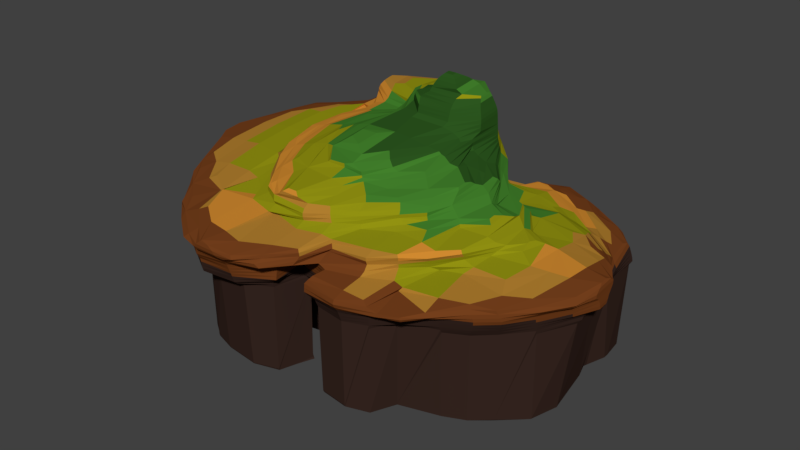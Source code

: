 # Source: island01-sands.blend  (saved by Blender 2.79.0; exported with 4.5.12 LTS)
import bpy
from mathutils import Matrix  # noqa: F401  (used for matrix-valued properties, if any)

bpy.ops.wm.read_factory_settings(use_empty=True)
scene = bpy.context.scene
scene.name = 'Scene'

# ---- collections
col_collection_1 = bpy.data.collections.new('Collection 1'); scene.collection.children.link(col_collection_1)

# ---- materials (node trees are filled in below, after node groups)
mat_material = bpy.data.materials.new('Material')
mat_material.alpha_threshold = 0.0
mat_material.use_transparent_shadow = False
mat_material.diffuse_color = (0.1733, 0.04941, 0.01159, 1.0)
mat_material.roughness = 0.5
mat_material.specular_intensity = 0.0
mat_material_008 = bpy.data.materials.new('Material.008')
mat_material_008.alpha_threshold = 0.0
mat_material_008.use_transparent_shadow = False
mat_material_008.diffuse_color = (0.4292, 0.2072, 0.02808, 1.0)
mat_material_008.roughness = 0.5
mat_material_008.specular_intensity = 0.0
mat_material_000 = bpy.data.materials.new('Material.000')
mat_material_000.alpha_threshold = 0.0
mat_material_000.use_transparent_shadow = False
mat_material_000.diffuse_color = (0.6267, 0.2519, 0.02941, 1.0)
mat_material_000.roughness = 0.5
mat_material_000.specular_intensity = 0.0
mat_material_013 = bpy.data.materials.new('Material.013')
mat_material_013.alpha_threshold = 0.0
mat_material_013.use_transparent_shadow = False
mat_material_013.diffuse_color = (0.0541, 0.214, 0.02455, 1.0)
mat_material_013.roughness = 0.5
mat_material_013.specular_intensity = 0.0
mat_material_012 = bpy.data.materials.new('Material.012')
mat_material_012.alpha_threshold = 0.0
mat_material_012.use_transparent_shadow = False
mat_material_012.diffuse_color = (0.281, 0.2804, 0.005805, 1.0)
mat_material_012.roughness = 0.5
mat_material_012.specular_intensity = 0.0
mat_material_007 = bpy.data.materials.new('Material.007')
mat_material_007.alpha_threshold = 0.0
mat_material_007.use_transparent_shadow = False
mat_material_007.diffuse_color = (0.02519, 0.09306, 0.0137, 1.0)
mat_material_007.roughness = 0.5
mat_material_007.specular_intensity = 0.01181
mat_material_001 = bpy.data.materials.new('Material.001')
mat_material_001.alpha_threshold = 0.0
mat_material_001.use_transparent_shadow = False
mat_material_001.diffuse_color = (0.03968, 0.02064, 0.01568, 1.0)
mat_material_001.roughness = 0.5
mat_material_001.specular_intensity = 0.0

# ---- material node trees

# ---- world
world_world = bpy.data.worlds.new('World'); scene.world = world_world
world_world.color = (0.05088, 0.05088, 0.05088)
world_world.use_sun_shadow = False
world_world.sun_shadow_jitter_overblur = 0.0
world_world.cycles.sampling_method = 'MANUAL'

# ---- meshes
me_sphere_008 = bpy.data.meshes.new('Sphere.008')
me_sphere_008.from_pydata([(-2.071, -0.2958, -25.53), (-1.464, -0.3648, -25.53), (-3.343, -1.532, -6.38), (-3.358, -1.542, -5.651), (-3.388, -0.9328, -24.79), (-3.422, -0.7982, -7.109), (-3.39, -0.3444, -7.873), (-3.361, -0.3313, -7.109), (-3.874, -0.6429, -6.263), (-3.902, -0.6336, -5.681), (-3.876, -0.4719, -6.102), (-3.894, -0.3203, -5.614), (-3.476, -0.7725, -6.368), (-3.484, -0.772, -5.706), (-3.498, -0.3507, -6.321), (-3.506, -0.3914, -5.696), (-3.378, -1.549, -4.921), (-3.397, -1.556, -4.192), (-3.411, -1.573, -3.463), (-3.415, -1.595, -2.734), (-3.948, -0.6517, -4.921), (-3.96, -0.6562, -4.192), (-3.932, -0.3187, -4.921), (-3.968, -0.2726, -4.265), (-3.55, -0.8704, -4.921), (-3.643, -0.9324, -4.265), (-3.965, -0.6606, -3.463), (-3.971, -0.665, -2.734), (-4.02, -0.2139, -3.463), (-4.052, -0.2139, -2.734), (-3.776, -1.025, -3.463), (-3.78, -1.03, -2.734), (-2.503, -2.262, -22.61), (-2.854, -2.049, -23.34), (-2.868, -1.907, -5.651), (-2.045, -2.385, -22.61), (-3.123, -0.7389, -24.85), (-3.103, -0.5932, -7.109), (-2.919, -0.4029, -7.873), (-2.872, -0.4027, -7.109), (-1.886, -0.9183, -7.109), (-2.124, -0.18, -7.839), (-2.128, -0.1798, -7.109), (-3.111, -0.586, -6.38), (-3.123, -0.5811, -5.887), (-2.877, -0.4026, -6.38), (-2.786, -0.2643, -5.63), (-1.857, -0.919, -6.38), (-1.867, -0.9197, -5.651), (-2.116, -0.1796, -6.38), (-2.159, -0.1427, -5.635), (-1.315, -2.457, -22.61), (-1.404, -1.497, -6.38), (-1.41, -1.494, -5.651), (-0.7958, -2.334, -22.61), (-0.5869, -1.764, -23.34), (-0.5481, -1.613, -5.646), (-1.364, -0.9789, -7.109), (-1.439, -0.2575, -7.839), (-1.363, -0.1779, -7.088), (-0.5549, -0.9102, -7.132), (-0.4124, -0.2829, -7.753), (-0.5704, -0.1505, -7.113), (-1.319, -0.9207, -6.391), (-1.325, -0.9478, -5.651), (-1.266, -0.2656, -6.391), (-1.217, -0.2289, -5.651), (-0.6099, -0.8577, -6.451), (-0.5216, -1.046, -5.645), (-0.6368, -0.396, -6.472), (-0.5862, -0.2532, -5.651), (-2.535, -2.118, -4.921), (-2.626, -2.191, -4.192), (-2.899, -1.913, -4.921), (-2.991, -1.921, -4.192), (-2.045, -2.309, -4.921), (-2.045, -2.484, -4.192), (-2.7, -2.271, -3.463), (-2.714, -2.284, -2.734), (-3.065, -1.938, -3.463), (-3.078, -1.96, -2.734), (-2.045, -2.605, -3.463), (-2.045, -2.619, -2.734), (-2.706, -0.1592, -4.921), (-2.715, -0.1584, -4.192), (-1.881, -0.9204, -4.921), (-1.892, -0.9211, -4.192), (-2.117, -0.1895, -4.921), (-2.105, -0.2097, -4.192), (-2.719, -0.1574, -3.463), (-2.722, -0.1564, -2.734), (-1.897, -0.9218, -3.463), (-1.902, -0.9235, -2.734), (-2.119, -0.2297, -3.463), (-2.132, -0.2498, -2.734), (-1.315, -2.383, -4.921), (-1.315, -2.496, -4.192), (-1.414, -1.49, -4.921), (-1.416, -1.485, -4.192), (-0.7865, -2.192, -4.921), (-0.7773, -2.203, -4.192), (-0.5919, -1.698, -4.921), (-0.5901, -1.696, -4.192), (-1.315, -2.547, -3.463), (-1.315, -2.559, -2.734), (-1.419, -1.48, -3.463), (-1.422, -1.475, -2.734), (-0.768, -2.213, -3.463), (-0.6513, -2.256, -2.661), (-0.5886, -1.695, -3.463), (-0.5871, -1.692, -2.734), (-1.349, -0.9547, -4.921), (-1.359, -0.9636, -4.192), (-1.251, -0.2327, -4.921), (-1.273, -0.2636, -4.192), (-0.5818, -1.012, -4.921), (-0.5855, -1.025, -4.192), (-0.5862, -0.2947, -4.921), (-0.5862, -0.3693, -4.192), (-1.328, -0.9289, -3.436), (-1.406, -0.9823, -2.734), (-1.3, -0.3183, -3.479), (-1.47, -0.2961, -2.734), (-0.6073, -0.9232, -3.388), (-0.5193, -0.933, -2.821), (-0.5428, -0.5089, -3.415), (-0.2707, -0.5771, -3.087), (-3.414, -1.616, -2.004), (-3.414, -1.635, -1.275), (-3.139, -2.038, 0.5346), (-3.413, -1.65, -0.5457), (-3.358, -1.74, 0.2484), (-3.979, -0.6707, -2.004), (-3.994, -0.6778, -1.275), (-4.088, -0.2139, -2.004), (-4.129, -0.2139, -1.275), (-3.779, -1.035, -2.004), (-3.778, -1.042, -1.275), (-4.011, -0.6849, -0.5457), (-4.028, -0.6923, 0.1836), (-4.173, -0.2139, -0.5457), (-4.215, -0.2139, 0.1836), (-3.778, -1.05, -0.5457), (-3.777, -1.057, 0.1836), (-3.146, -2.044, 0.9128), (-3.16, -2.055, 1.642), (-3.42, -1.673, 0.9128), (-3.433, -1.673, 1.642), (-3.168, -2.061, 2.371), (-3.172, -2.066, 3.101), (-3.441, -1.673, 2.371), (-3.477, -1.673, 3.101), (-4.046, -0.7, 0.9128), (-4.063, -0.7077, 1.642), (-4.256, -0.2139, 0.9128), (-4.298, -0.2139, 1.642), (-3.777, -1.065, 0.9128), (-3.776, -1.072, 1.642), (-4.093, -0.8049, 2.371), (-4.116, -0.9091, 3.101), (-4.356, -0.2139, 2.371), (-4.415, -0.2139, 3.101), (-3.776, -1.17, 2.371), (-3.808, -1.274, 3.101), (-1.856, -2.777, 3.227), (-1.317, -2.777, 3.379), (-2.727, -2.283, -2.004), (-2.741, -2.282, -1.275), (-3.092, -1.981, -2.004), (-3.105, -1.999, -1.275), (-2.045, -2.62, -2.004), (-2.045, -2.62, -1.275), (-2.754, -2.282, -0.5457), (-2.842, -2.239, 0.2484), (-3.119, -2.015, -0.5457), (-3.13, -2.027, 0.04845), (-2.045, -2.622, -0.5457), (-2.041, -2.657, 0.2565), (-2.725, -0.1554, -2.004), (-2.682, -0.1016, -1.259), (-1.909, -0.9265, -2.004), (-1.92, -0.93, -1.275), (-2.147, -0.2474, -2.004), (-2.161, -0.2225, -1.307), (-1.935, -0.9335, -0.5457), (-1.949, -0.937, 0.1836), (-1.991, -0.1831, -0.4576), (-1.998, -0.2074, 0.1369), (-1.315, -2.572, -2.004), (-1.315, -2.587, -1.275), (-1.373, -1.471, -2.077), (-1.3, -1.466, -1.275), (-0.5735, -2.275, -2.004), (-0.5673, -2.266, -1.275), (-0.5856, -1.689, -2.004), (-0.5598, -1.685, -1.275), (-1.315, -2.602, -0.5457), (-1.315, -2.617, 0.1836), (-1.304, -1.467, -0.5457), (-1.237, -1.437, 0.1485), (-0.5611, -2.257, -0.5457), (-0.5549, -2.248, 0.1836), (-0.5304, -1.682, -0.5457), (-0.569, -1.658, 0.1641), (-1.416, -1.024, -2.004), (-1.42, -1.066, -1.275), (-1.498, -0.2907, -2.004), (-1.525, -0.2553, -1.275), (-0.5981, -1.106, -2.004), (-0.5699, -1.161, -1.275), (-1.419, -1.089, -0.5457), (-1.353, -1.092, 0.1641), (-1.559, -0.2007, -0.5498), (-1.46, -0.231, 0.2429), (-0.5368, -1.192, -0.5457), (-0.5909, -1.183, 0.1585), (-2.774, -2.307, 0.9128), (-2.774, -2.329, 1.642), (-2.03, -2.683, 0.9128), (-2.014, -2.69, 1.642), (-1.682, -1.309, 1.827), (-2.774, -2.345, 2.371), (-2.774, -2.361, 3.101), (-1.997, -2.698, 2.371), (-2.04, -2.713, 3.064), (-1.685, -1.311, 2.371), (-1.689, -1.317, 3.101), (-1.959, -0.9406, 0.9128), (-1.906, -1.016, 1.607), (-2.109, -0.4029, 0.9128), (-2.111, -0.4183, 1.642), (-1.872, -0.823, 2.469), (-1.875, -0.8309, 3.101), (-2.112, -0.4324, 2.348), (-1.315, -2.632, 0.9128), (-1.315, -2.666, 1.642), (-1.312, -1.47, 0.9128), (-1.388, -1.438, 1.607), (-0.5332, -2.239, 0.9128), (-0.4896, -2.304, 1.626), (-0.5004, -1.724, 0.9128), (-0.4977, -1.697, 1.576), (-1.315, -2.709, 2.371), (-1.195, -2.752, 3.164), (-1.315, -1.473, 2.371), (-1.315, -1.479, 3.101), (-0.5862, -2.555, 2.371), (-0.6591, -2.574, 3.149), (-0.5128, -1.426, 2.417), (-0.5067, -1.453, 3.101), (-1.348, -0.9641, 0.9039), (-1.412, -0.972, 1.513), (-1.275, -0.344, 0.8179), (-1.576, -0.5526, 1.642), (-0.5918, -0.9675, 0.9483), (-0.4961, -0.9739, 1.582), (-0.7801, -0.2139, 1.02), (-0.4154, -0.2139, 1.435), (-1.376, -0.7362, 2.416), (-1.315, -0.8476, 3.101), (-1.659, -0.5679, 2.203), (-0.4712, -1.172, 2.359), (-0.5067, -1.197, 3.101), (-4.627, -0.006397, 4.12), (-4.627, -0.006397, 4.379), (-3.873, -1.315, 4.171), (-3.873, -1.315, 4.341), (-3.181, -2.075, 3.83), (-3.172, -2.066, 4.373), (-3.6, -1.604, 3.889), (-3.476, -1.614, 4.6), (-3.267, -1.41, 5.289), (-3.154, -1.326, 5.67), (-4.065, -1.007, 3.889), (-4.05, -0.9726, 4.574), (-4.481, -0.2353, 3.858), (-4.456, -0.2353, 4.597), (-3.85, -1.292, 3.684), (-3.78, -1.235, 4.827), (-4.01, -0.7491, 5.072), (-4.12, -0.2139, 5.109), (-3.64, -0.9726, 5.305), (-3.284, -0.9432, 5.829), (-3.73, -0.2139, 5.474), (-3.366, -0.2139, 5.982), (-1.9, -2.795, 3.83), (-1.807, -2.796, 4.559), (-1.715, -2.779, 5.289), (-1.683, -2.767, 5.663), (-1.365, -2.795, 3.83), (-1.397, -2.796, 4.559), (-1.521, -2.779, 5.289), (-1.667, -2.767, 5.663), (-2.774, -2.384, 3.83), (-2.809, -2.26, 4.593), (-3.075, -1.912, 4.859), (-2.265, -2.711, 3.83), (-2.172, -2.659, 4.559), (-1.693, -1.323, 3.83), (-1.697, -1.323, 4.559), (-2.558, -2.154, 5.289), (-2.428, -2.062, 5.68), (-2.705, -1.59, 5.444), (-2.664, -1.578, 5.675), (-2.08, -2.519, 5.289), (-1.974, -2.344, 5.727), (-1.901, -1.333, 5.388), (-1.904, -1.543, 5.91), (-1.879, -0.8835, 3.83), (-1.883, -0.9754, 4.559), (-2.441, -1.005, 5.61), (-2.717, -0.9553, 5.962), (-2.528, -0.2804, 5.376), (-2.749, -0.2831, 6.091), (-2.062, -1.044, 5.344), (-2.144, -1.018, 6.018), (-2.349, -0.5124, 5.321), (-2.349, -0.5347, 6.018), (-1.0, -2.743, 3.83), (-1.032, -2.723, 4.559), (-1.315, -1.484, 3.83), (-1.265, -1.426, 4.601), (-0.5862, -2.466, 3.83), (-0.5862, -2.448, 4.559), (-0.5194, -1.436, 3.841), (-0.6711, -1.48, 4.479), (-1.141, -2.458, 5.329), (-1.52, -2.402, 5.725), (-1.293, -1.58, 5.311), (-1.337, -1.679, 5.94), (-0.5862, -2.242, 5.169), (-0.5862, -1.744, 5.331), (-0.5862, -1.575, 6.018), (-1.315, -0.9861, 3.83), (-1.328, -1.193, 4.536), (-0.569, -1.258, 3.782), (-0.8775, -1.294, 4.278), (-1.579, -1.265, 5.039), (-1.714, -1.337, 6.747), (-1.719, -1.352, 7.476), (-1.707, -1.342, 8.054), (-2.63, -0.3159, 6.747), (-2.555, -0.3217, 7.385), (-2.169, -0.9248, 6.747), (-2.183, -0.8408, 7.385), (-2.379, -0.5492, 6.747), (-2.398, -0.562, 7.439), (-2.563, -0.1576, 8.206), (-2.487, -0.02946, 8.739), (-1.951, -1.01, 8.261), (-1.901, -0.8595, 8.935), (-2.363, -0.5223, 8.206), (-2.269, -0.2491, 8.963), (-1.315, -1.534, 6.747), (-1.315, -1.558, 7.476), (-0.5862, -1.588, 6.747), (-0.5862, -1.579, 7.476), (-1.384, -1.487, 8.261), (-1.24, -1.498, 8.935), (-0.5862, -1.535, 8.206), (-0.5646, -1.466, 8.912), (-1.673, -1.298, 8.54), (-1.605, -1.224, 8.935), (-0.3072, -1.09, 9.139), (-1.795, -0.7208, 9.664), (-1.732, -0.6267, 10.06), (-2.055, -0.2139, 9.664), (-1.821, -0.1978, 10.34), (-1.709, 0.02328, 11.11), (-1.149, -1.487, 9.664), (-1.065, -1.424, 10.17), (-0.778, -1.487, 9.664), (-0.8778, -1.424, 10.17), (-1.458, -0.9841, 9.737), (-1.28, -0.816, 10.31), (-1.441, -0.4672, 10.42), (-0.3767, -0.8856, 9.726), (-0.6274, -0.8821, 10.41), (-0.2244, -0.5766, 10.01), (-0.2366, -0.571, 10.39), (-1.012, -0.5978, 11.12), (-0.9595, -0.5845, 11.6), (-1.476, -0.1773, 11.24), (-1.268, -0.2482, 11.79), (-0.6093, -0.5978, 11.12), (-0.6215, -0.583, 11.76), (-0.2447, -0.5676, 11.12), (-0.4882, -0.5122, 11.91), (-1.133, -0.1949, 12.58), (-1.012, -0.01598, 13.38), (-0.4839, -0.3081, 12.6), (-0.7145, -0.1618, 13.24), (-3.294, 0.8441, -26.76), (-3.656, 0.3626, -26.26), (-3.684, 0.5154, -8.568), (-3.378, 1.074, -9.297), (-3.388, 1.111, -8.568), (-2.163, 1.808, -28.38), (-1.962, 2.469, -29.18), (-2.094, 2.588, -11.41), (-1.315, 2.711, -29.18), (-1.315, 2.892, -11.49), (-0.5862, 2.488, -29.18), (-0.5862, 2.698, -11.49), (-2.786, 0.8356, -26.84), (-1.943, 0.9699, -26.98), (-2.621, 0.4044, -26.26), (-2.618, 0.5525, -8.568), (-2.793, 1.075, -9.297), (-2.792, 1.102, -8.568), (-1.929, 0.3239, -26.27), (-1.991, 0.5167, -8.568), (-1.982, 1.149, -9.297), (-2.022, 1.154, -8.568), (-2.421, 2.118, -10.7), (-2.45, 2.109, -10.03), (-2.421, 2.452, -10.7), (-2.45, 2.547, -10.03), (-2.238, 1.949, -10.84), (-2.184, 1.744, -10.03), (-2.163, 2.623, -10.84), (-2.045, 2.869, -10.03), (-2.472, 2.098, -9.297), (-2.48, 2.09, -8.568), (-2.472, 2.548, -9.297), (-2.48, 2.548, -8.568), (-2.268, 1.733, -9.297), (-2.351, 1.726, -8.568), (-2.045, 2.877, -9.297), (-2.045, 2.885, -8.568), (-1.263, 0.906, -26.99), (-0.7258, 0.9224, -26.99), (-1.317, 0.3659, -26.34), (-1.462, 0.614, -8.568), (-1.247, 1.063, -9.297), (-1.236, 1.066, -8.568), (-0.557, 0.4742, -26.29), (-0.3674, 0.613, -8.603), (-0.7234, 1.077, -9.297), (-0.7198, 1.08, -8.568), (-1.315, 2.913, -10.76), (-1.315, 2.931, -10.03), (-0.5862, 2.728, -10.76), (-0.5862, 2.752, -10.03), (-1.315, 2.949, -9.297), (-1.315, 2.967, -8.568), (-0.5862, 2.773, -9.297), (-0.5862, 2.791, -8.568), (-3.711, 0.5154, -7.839), (-3.738, 0.5154, -7.109), (-3.398, 1.147, -7.839), (-3.409, 1.182, -7.109), (-3.873, 0.1711, -5.394), (-3.766, 0.5154, -6.38), (-3.805, 0.4547, -5.643), (-3.419, 1.217, -6.38), (-3.405, 1.314, -5.683), (-3.196, 1.626, -5.462), (-3.884, 0.2158, -4.921), (-3.901, 0.2832, -4.192), (-3.804, 0.5804, -4.921), (-3.814, 0.6479, -4.192), (-3.533, 1.245, -4.921), (-3.56, 1.245, -4.192), (-3.923, 0.3543, -3.463), (-3.95, 0.4304, -2.734), (-3.824, 0.7189, -3.463), (-3.836, 0.7951, -2.734), (-3.588, 1.245, -3.463), (-3.617, 1.245, -2.734), (-3.233, 1.652, -4.921), (-3.25, 1.687, -4.192), (-3.267, 1.715, -3.463), (-3.284, 1.737, -2.734), (-2.615, 0.548, -7.839), (-2.612, 0.5437, -7.109), (-2.79, 1.129, -7.839), (-2.701, 1.269, -7.093), (-1.988, 0.5567, -7.839), (-2.029, 0.5158, -7.109), (-1.998, 1.127, -7.839), (-2.047, 1.162, -7.184), (-2.57, 0.6075, -6.347), (-2.565, 0.4025, -5.566), (-2.682, 1.244, -6.362), (-2.75, 1.259, -5.778), (-2.073, 0.5559, -6.362), (-2.078, 0.4715, -5.635), (-1.997, 0.9884, -6.356), (-1.926, 0.9933, -5.651), (-2.486, 2.089, -7.839), (-2.476, 1.93, -7.088), (-2.486, 2.547, -7.839), (-2.494, 2.547, -7.109), (-2.384, 1.724, -7.839), (-2.406, 1.726, -7.259), (-2.045, 2.892, -7.839), (-2.045, 2.899, -7.109), (-2.503, 1.908, -6.38), (-2.694, 1.874, -5.674), (-2.501, 2.548, -6.38), (-2.509, 2.556, -5.651), (-2.045, 2.906, -6.38), (-2.045, 2.916, -5.651), (-1.473, 0.654, -7.839), (-1.261, 0.591, -7.009), (-1.291, 1.042, -7.839), (-1.178, 1.043, -7.061), (-0.3061, 0.6106, -7.719), (-0.52, 0.563, -7.035), (-0.7116, 1.08, -7.839), (-0.7577, 1.038, -7.041), (-1.319, 0.622, -6.38), (-1.354, 0.6478, -5.651), (-1.383, 1.017, -6.453), (-1.647, 0.929, -5.651), (-0.5506, 0.7347, -6.38), (-0.5528, 0.7993, -5.651), (-1.315, 2.986, -7.839), (-1.315, 3.008, -7.109), (-0.5862, 2.807, -7.839), (-0.5862, 2.827, -7.109), (-1.315, 3.027, -6.38), (-1.381, 3.046, -5.578), (-0.5862, 2.849, -6.38), (-0.5862, 2.872, -5.651), (-2.629, 0.4441, -4.994), (-2.695, 0.5154, -4.192), (-2.604, 1.006, -4.921), (-2.601, 1.01, -4.192), (-1.962, 0.5589, -4.974), (-1.864, 0.6279, -4.192), (-1.925, 0.9845, -4.921), (-1.924, 0.9757, -4.192), (-2.688, 0.5154, -3.463), (-2.65, 0.5154, -2.734), (-2.588, 1.015, -3.463), (-2.545, 1.019, -2.734), (-1.933, 0.633, -3.554), (-2.258, 0.5154, -2.734), (-1.979, 0.9714, -3.554), (-2.305, 1.019, -2.734), (-2.729, 1.963, -4.921), (-2.817, 2.013, -4.265), (-2.524, 2.569, -4.921), (-2.554, 2.579, -4.192), (-2.045, 2.928, -4.921), (-2.045, 2.937, -4.192), (-2.955, 2.08, -3.463), (-2.991, 2.102, -2.734), (-2.59, 2.587, -3.463), (-2.627, 2.595, -2.734), (-2.045, 2.942, -3.463), (-2.045, 2.949, -2.734), (-1.368, 0.6753, -4.922), (-1.527, 0.6279, -4.192), (-1.419, 0.9009, -4.8), (-1.42, 0.9088, -4.192), (-0.5548, 0.8335, -4.922), (-0.3597, 0.838, -4.192), (-0.7214, 0.8801, -4.74), (-0.7243, 0.9098, -4.192), (-1.553, 0.633, -3.554), (-1.524, 0.5154, -2.734), (-1.428, 0.9351, -3.554), (-1.313, 0.9889, -2.734), (-0.3626, 0.8379, -3.463), (-0.3656, 0.8377, -2.734), (-0.7273, 0.9604, -3.463), (-0.7302, 0.9889, -2.734), (-1.422, 3.057, -4.921), (-1.416, 3.061, -4.265), (-0.5862, 2.895, -4.921), (-0.6528, 2.945, -4.207), (-1.637, 3.058, -3.463), (-1.623, 3.057, -2.734), (-0.5695, 2.926, -3.463), (-0.5657, 2.935, -2.734), (-1.284, 3.07, -4.12), (-0.9403, 3.07, -3.974), (-1.273, 3.072, -3.463), (-1.259, 3.074, -2.734), (-0.9341, 3.072, -3.463), (-0.9303, 3.074, -2.734), (-3.957, 0.5695, -1.953), (-4.023, 0.5154, -1.275), (-3.871, 0.8855, -1.676), (-3.887, 0.9159, -1.275), (-3.851, 0.8487, -2.162), (-3.696, 1.175, -1.953), (-3.682, 1.281, -1.275), (-4.077, 0.5154, -0.5457), (-4.188, 0.5154, 0.1836), (-3.916, 0.9711, -0.5457), (-4.002, 1.034, 0.1836), (-3.7, 1.336, -0.5457), (-3.717, 1.399, 0.1836), (-3.301, 1.759, -2.004), (-3.318, 1.781, -1.275), (-3.335, 1.806, -0.5457), (-3.352, 1.835, 0.1836), (-4.294, 0.5154, 0.9128), (-4.337, 0.5154, 1.642), (-4.084, 1.1, 0.9128), (-4.102, 1.142, 1.642), (-3.738, 1.465, 0.9128), (-3.762, 1.507, 1.642), (-4.383, 0.5154, 2.371), (-4.438, 0.5154, 3.101), (-4.071, 1.281, 2.441), (-4.177, 1.245, 3.101), (-3.806, 1.549, 2.245), (-3.373, 1.866, 0.9128), (-3.398, 1.896, 1.642), (-3.869, 1.611, 2.731), (-3.906, 1.656, 3.101), (-3.539, 1.864, 2.441), (-3.503, 1.985, 3.101), (-2.625, 0.5154, -2.004), (-2.559, 0.5154, -1.251), (-2.517, 1.024, -2.004), (-2.5, 0.9988, -1.269), (-2.378, 0.5154, -2.004), (-2.401, 0.5154, -1.422), (-2.403, 1.024, -2.004), (-2.408, 1.028, -1.358), (-1.683, 0.1632, -0.1893), (-1.683, 0.1632, -0.06248), (-3.028, 2.123, -2.004), (-3.064, 2.145, -1.275), (-2.663, 2.603, -2.004), (-2.699, 2.608, -1.275), (-2.045, 2.96, -2.004), (-2.045, 2.969, -1.275), (-3.078, 2.17, -0.5457), (-3.069, 2.2, 0.1836), (-2.713, 2.61, -0.5457), (-2.704, 2.614, 0.1836), (-1.98, 2.993, -0.5784), (-2.079, 2.979, 0.1836), (-1.547, 0.5154, -2.004), (-1.508, 0.5154, -1.275), (-1.311, 0.9938, -2.004), (-1.235, 0.9896, -1.275), (-0.3685, 0.8371, -2.004), (-0.3714, 0.8361, -1.275), (-0.7331, 0.9938, -2.004), (-0.736, 0.9896, -1.275), (-1.551, 0.4499, -0.4777), (-1.408, 0.4499, 0.1818), (-1.188, 0.9874, -0.5457), (-1.122, 0.9896, 0.1836), (-0.3742, 0.8349, -0.5457), (-0.375, 0.8338, 0.1836), (-0.7389, 0.9874, -0.5457), (-0.7396, 0.9896, 0.1836), (-1.63, 3.06, -2.004), (-1.659, 3.064, -1.275), (-0.5597, 2.944, -2.004), (-0.5537, 2.953, -1.275), (-1.675, 3.067, -0.8432), (-0.5477, 2.961, -0.5457), (-0.5424, 2.968, 0.1836), (-3.059, 2.23, 0.9128), (-3.049, 2.261, 1.642), (-2.694, 2.618, 0.9128), (-2.684, 2.622, 1.642), (-2.093, 2.982, 0.9128), (-2.088, 2.986, 1.642), (-3.061, 2.291, 2.371), (-3.05, 2.302, 3.101), (-2.696, 2.625, 2.371), (-2.685, 2.629, 3.101), (-2.077, 2.99, 2.371), (-2.066, 2.994, 3.101), (-1.025, 0.5154, 0.6511), (-1.003, 0.9547, 0.6369), (-0.5976, 0.6446, 0.9195), (-0.4386, 0.4915, 1.372), (-0.789, 0.936, 0.797), (-0.5396, 2.97, 0.9128), (-0.5388, 2.964, 1.642), (-0.5379, 2.953, 2.371), (-0.5371, 2.943, 3.101), (-1.693, 3.07, -0.357), (-1.714, 3.073, 0.1836), (-1.265, 3.076, -2.004), (-1.294, 3.078, -1.275), (-0.9243, 3.076, -2.004), (-0.9183, 3.078, -1.275), (-1.385, 3.078, -0.5784), (-1.315, 3.087, 0.1836), (-0.9124, 3.079, -0.5457), (-0.907, 3.081, 0.1836), (-1.728, 3.078, 0.9128), (-1.723, 3.082, 1.642), (-1.713, 3.083, 2.371), (-1.701, 3.078, 3.101), (-1.315, 3.093, 0.9128), (-1.315, 3.099, 1.642), (-0.9043, 3.082, 0.9128), (-0.9034, 3.084, 1.642), (-1.315, 3.101, 2.371), (-1.315, 3.097, 3.101), (-0.9026, 3.085, 2.371), (-0.9017, 3.087, 3.101), (-4.627, 0.3242, 4.12), (-4.627, 0.3242, 4.379), (-4.532, 0.5465, 3.858), (-4.465, 0.5465, 4.597), (-4.243, 1.245, 3.83), (-4.083, 1.28, 4.557), (-3.813, 1.547, 4.799), (-4.085, 0.5154, 5.088), (-3.963, 1.061, 5.045), (-3.743, 0.5154, 5.453), (-3.378, 0.5154, 5.941), (-3.68, 1.28, 5.288), (-3.309, 1.245, 5.792), (-3.937, 1.683, 3.83), (-3.911, 1.646, 4.313), (-3.503, 1.979, 3.83), (-3.543, 1.802, 4.557), (-3.304, 1.694, 5.289), (-3.171, 1.617, 5.675), (-2.855, 0.5154, 6.088), (-2.56, 1.312, 5.389), (-2.75, 1.274, 5.941), (-2.365, 1.544, 5.337), (-2.384, 1.569, 6.018), (-3.015, 2.27, 3.83), (-3.003, 2.187, 4.559), (-2.65, 2.633, 3.83), (-2.638, 2.637, 4.559), (-1.978, 3.007, 3.807), (-2.045, 2.98, 4.559), (-2.782, 1.894, 5.427), (-2.775, 1.879, 5.871), (-2.625, 2.641, 5.289), (-2.613, 2.645, 6.018), (-2.354, 1.658, 5.44), (-2.384, 1.711, 6.018), (-2.045, 2.964, 5.289), (-2.045, 2.945, 6.018), (-1.661, 3.06, 4.035), (-1.635, 3.047, 4.559), (-0.5348, 2.931, 3.83), (-0.5309, 2.919, 4.559), (-1.609, 3.027, 5.289), (-1.593, 3.004, 6.018), (-0.5269, 2.906, 5.289), (-0.523, 2.892, 6.018), (-2.744, 0.5154, 6.747), (-2.791, 0.5154, 7.476), (-2.584, 1.22, 6.747), (-2.607, 1.189, 7.476), (-2.388, 1.585, 6.747), (-2.357, 1.553, 7.476), (-2.692, 0.5154, 8.206), (-2.492, 0.5154, 8.746), (-2.539, 1.104, 8.206), (-2.442, 0.992, 8.636), (-2.347, 0.5154, 9.11), (-2.289, 1.468, 8.206), (-2.054, 1.343, 9.008), (-2.6, 2.082, 6.747), (-2.588, 2.088, 7.476), (-2.6, 2.547, 6.747), (-2.588, 2.443, 7.476), (-2.388, 1.717, 6.747), (-2.357, 1.723, 7.476), (-2.045, 2.824, 6.747), (-2.045, 2.704, 7.476), (-2.575, 2.095, 8.206), (-2.563, 2.104, 8.935), (-2.575, 2.436, 8.206), (-2.563, 2.429, 8.935), (-2.289, 1.731, 8.206), (-2.016, 1.713, 9.049), (-2.045, 2.685, 8.206), (-2.045, 2.661, 8.935), (-1.476, 1.606, 9.284), (-1.576, 2.98, 6.747), (-1.559, 2.964, 7.476), (-0.519, 2.879, 6.747), (-0.5276, 2.864, 7.476), (-1.476, 1.644, 9.284), (-1.342, 2.99, 8.319), (-1.316, 2.972, 8.935), (-0.2379, 2.295, 8.456), (-0.2617, 2.273, 8.935), (-0.5274, 2.725, 8.306), (-0.5454, 2.665, 8.862), (-1.69, 3.072, 3.549), (-1.377, 3.087, 3.807), (-1.27, 3.09, 4.559), (-0.8994, 3.089, 3.83), (-0.8955, 3.09, 4.559), (-1.245, 3.092, 5.289), (-1.228, 3.094, 6.018), (-0.8916, 3.092, 5.289), (-0.8876, 3.094, 6.018), (-1.211, 3.095, 6.747), (-1.194, 3.091, 7.476), (-0.8837, 3.095, 6.747), (-0.8923, 3.091, 7.476), (-1.173, 3.077, 8.193), (-0.9188, 3.08, 8.067), (-2.197, 0.5154, 9.664), (-1.875, 0.5301, 10.37), (-1.916, 1.282, 9.591), (-1.821, 1.067, 10.11), (-1.719, 0.2968, 10.99), (-2.548, 2.136, 9.664), (-2.5, 2.203, 10.39), (-2.548, 2.418, 9.664), (-2.5, 2.397, 10.39), (-2.002, 1.797, 9.591), (-2.045, 1.94, 10.39), (-2.045, 2.63, 9.664), (-2.045, 2.591, 10.39), (-2.443, 2.274, 10.91), (-2.443, 2.368, 10.91), (-2.106, 2.102, 11.14), (-1.847, 2.105, 11.72), (-2.106, 2.456, 11.14), (-1.903, 2.381, 11.55), (-1.62, 0.783, 10.59), (-1.373, 1.565, 9.664), (-1.397, 1.284, 10.37), (-1.583, 0.5301, 11.19), (-1.412, 0.5154, 11.85), (-1.191, 1.257, 11.2), (-1.102, 1.268, 11.85), (-1.373, 1.682, 9.664), (-1.372, 1.711, 10.39), (-1.305, 2.922, 9.591), (-1.315, 2.821, 10.39), (-0.2924, 2.272, 9.664), (-0.3219, 2.271, 10.39), (-0.657, 2.673, 9.664), (-0.6865, 2.626, 10.39), (-1.37, 1.726, 11.12), (-1.459, 1.94, 11.88), (-1.315, 2.697, 11.12), (-1.372, 2.533, 11.82), (-0.352, 2.27, 11.12), (-0.3832, 2.269, 11.85), (-0.7167, 2.572, 11.12), (-0.7479, 2.549, 11.85), (-1.149, 0.5143, 12.55), (-1.028, 0.2405, 13.31), (-1.028, 1.274, 12.5), (-0.9984, 1.479, 13.31), (-0.5198, 0.5143, 12.7), (-0.7186, 0.2704, 13.19), (-0.6591, 1.071, 12.6), (-0.5862, 1.147, 13.31), (-0.9949, 1.488, 14.04), (-0.9743, 1.5, 14.77), (-0.5862, 1.168, 14.04), (-0.5862, 1.191, 14.77), (-1.421, 1.949, 12.58), (-1.284, 2.001, 13.36), (-1.24, 2.537, 12.58), (-1.121, 2.449, 13.31), (-0.4208, 2.269, 12.58), (-0.5913, 2.268, 13.38), (-0.7854, 2.537, 12.58), (-0.866, 2.449, 13.31), (-1.105, 1.974, 13.9), (-0.9743, 1.639, 14.77), (-1.008, 2.358, 13.71), (-0.699, 2.177, 13.94), (-0.5862, 1.934, 14.77), (-0.9334, 2.358, 13.71), (-0.9531, 1.517, 15.34), (-0.695, 1.349, 15.51), (-0.6125, 1.362, 16.15), (-0.4946, 1.389, 16.96), (-0.4684, 1.422, 17.69), (-0.9539, 1.612, 15.16), (-0.6439, 1.847, 15.44), (-0.5279, 1.905, 16.23), (-0.4946, 1.901, 16.96), (-0.4684, 1.891, 17.69), (-0.4353, 1.446, 18.42), (-0.3915, 1.477, 19.15), (-0.3335, 1.519, 19.87), (-0.2734, 1.565, 20.37), (-0.4353, 1.879, 18.42), (-0.3915, 1.81, 19.15), (-0.3335, 1.719, 19.87), (-0.2734, 1.662, 20.37), (0.1192, -0.3696, -25.51), (0.2887, -2.314, -22.61), (-0.03601, -1.753, -23.34), (0.09728, -1.556, -5.595), (0.8724, -2.381, -22.61), (0.8126, -1.353, -5.632), (0.0736, -0.8374, -24.71), (0.06417, -0.8388, -7.089), (0.1111, -0.2246, -7.833), (0.122, -0.1033, -7.031), (0.6607, -1.03, -24.61), (0.714, -0.8568, -7.109), (0.5805, -0.2465, -7.76), (0.7427, -0.2153, -7.015), (0.1136, -0.8633, -6.404), (0.1581, -1.029, -5.637), (0.1941, -0.2544, -6.443), (0.2187, -0.1644, -5.576), (0.8081, -0.8291, -6.326), (0.8337, -0.9795, -5.64), (0.833, -0.304, -6.369), (0.7882, -0.1805, -5.576), (1.333, -2.103, -5.651), (1.535, -1.849, -23.34), (1.605, -1.754, -5.724), (2.331, -1.531, -6.38), (2.331, -1.556, -5.651), (1.334, -0.6461, -6.076), (1.438, -0.7736, -5.651), (1.441, -0.3624, -6.197), (1.614, -0.3168, -5.651), (0.2596, -2.171, -4.921), (0.2345, -2.18, -4.192), (0.1765, -1.667, -4.938), (0.08249, -1.807, -4.192), (0.8724, -2.242, -4.921), (0.8724, -2.258, -4.192), (0.7189, -1.391, -4.875), (0.2228, -2.189, -3.463), (0.1321, -2.235, -2.661), (0.07471, -1.815, -3.463), (0.07315, -1.837, -2.734), (0.8724, -2.274, -3.463), (0.8724, -2.289, -2.734), (0.2465, -0.9389, -4.938), (0.2472, -0.8224, -4.257), (0.2559, -0.2225, -4.921), (0.3101, -0.2691, -4.313), (0.8661, -1.004, -4.896), (0.88, -0.9316, -4.195), (0.7933, -0.2159, -4.921), (0.7563, -0.2345, -4.216), (0.159, -0.8289, -3.377), (0.03743, -0.8354, -2.85), (0.08923, -0.5075, -3.433), (-0.1898, -0.5771, -3.087), (0.927, -0.9042, -3.416), (0.9539, -0.9967, -2.734), (0.9223, -0.2823, -3.437), (0.9891, -0.2494, -2.734), (1.346, -2.109, -4.921), (1.358, -2.115, -4.192), (1.71, -1.855, -4.921), (1.723, -1.863, -4.192), (2.331, -1.576, -4.921), (2.331, -1.592, -4.192), (1.368, -2.122, -3.463), (1.377, -2.129, -2.734), (1.733, -1.871, -3.463), (1.741, -1.879, -2.734), (2.331, -1.606, -3.463), (2.331, -1.62, -2.734), (1.498, -0.8731, -4.921), (1.507, -0.8845, -4.192), (1.654, -0.3079, -4.921), (1.66, -0.2991, -4.192), (1.46, -0.8331, -3.4), (1.579, -0.1777, -3.342), (1.635, -0.1608, -2.771), (1.999, 0.1093, -3.281), (2.101, 0.07008, -2.8), (2.742, -1.499, -24.07), (2.767, -1.364, -6.38), (2.795, -1.381, -5.651), (3.107, -1.268, -24.07), (3.569, -0.8889, -24.8), (3.578, -0.751, -7.109), (3.93, -0.1694, -7.766), (3.986, -0.1305, -7.109), (3.131, -1.129, -6.38), (3.16, -1.142, -5.651), (3.586, -0.7642, -6.38), (3.595, -0.7773, -5.651), (4.005, -0.1119, -6.38), (4.021, -0.1406, -5.705), (4.186, 0.07841, -5.55), (2.824, -1.394, -4.921), (2.85, -1.401, -4.192), (2.873, -1.408, -3.463), (2.889, -1.414, -2.734), (3.189, -1.155, -4.921), (3.215, -1.168, -4.192), (3.603, -0.7905, -4.921), (3.611, -0.8036, -4.192), (3.968, -0.3484, -4.921), (3.975, -0.3589, -4.192), (3.238, -1.181, -3.463), (3.254, -1.191, -2.734), (3.618, -0.8168, -3.463), (3.626, -0.8265, -2.734), (3.983, -0.3694, -3.463), (3.991, -0.3857, -2.734), (4.222, 0.01624, -4.921), (4.226, 0.005724, -4.192), (4.225, -0.004789, -3.463), (4.223, -0.02108, -2.734), (0.07158, -2.256, -2.004), (0.07002, -2.243, -1.275), (0.07158, -1.854, -2.004), (0.07002, -1.854, -1.275), (0.8724, -2.313, -2.004), (0.8724, -2.353, -1.275), (0.05466, -2.218, -0.5457), (0.1108, -2.179, 0.1836), (0.05466, -1.855, -0.5457), (0.1108, -1.884, 0.1836), (0.8724, -2.367, -0.5457), (0.8724, -2.337, 0.1836), (0.1431, -0.9737, -2.004), (0.1431, -0.9835, -1.275), (0.9669, -1.008, -2.004), (0.9404, -0.977, -1.377), (1.022, -0.2509, -2.004), (1.055, -0.2524, -1.275), (0.1431, -0.9921, -0.5457), (0.1431, -1.003, 0.1836), (0.7296, -0.7389, -0.5457), (0.7364, -0.7424, 0.1836), (1.088, -0.2539, -0.5457), (1.121, -0.2554, 0.1836), (1.586, -2.13, -1.993), (1.602, -2.201, -1.275), (1.819, -1.934, -2.229), (1.991, -2.05, -1.742), (2.0, -2.061, -1.275), (2.273, -1.774, -1.993), (2.365, -1.792, -1.275), (1.641, -2.179, -0.5717), (1.443, -2.202, 0.1836), (1.536, -1.613, -0.4601), (1.588, -1.571, 0.2066), (1.986, -2.056, -0.8322), (2.27, -1.791, -0.5717), (2.258, -1.483, 0.153), (1.6, -0.2479, -2.004), (1.613, -0.2527, -1.275), (2.237, -0.04403, -2.004), (2.233, -0.05137, -1.275), (1.761, -0.8114, -0.5633), (1.779, -0.9369, 0.1169), (1.697, -0.2488, -0.5238), (1.637, -0.2623, 0.09931), (1.992, -0.6214, -0.4853), (2.186, -0.8362, 0.217), (2.131, -0.1773, -0.4623), (2.158, -0.2857, 0.1394), (0.1662, -2.123, 0.821), (-0.2035, -2.15, 1.801), (0.2231, -1.917, 0.8971), (0.08463, -1.921, 1.696), (0.8874, -2.149, 0.905), (0.8831, -1.784, 1.011), (0.8874, -1.691, 1.569), (-0.1658, -2.225, 2.371), (-0.119, -2.173, 3.101), (0.05674, -1.671, 2.463), (0.132, -1.649, 3.101), (0.8724, -1.613, 2.371), (0.8724, -1.626, 3.101), (0.1431, -1.017, 0.9128), (0.05935, -0.8808, 1.684), (-0.04813, -0.2139, 1.799), (0.7431, -0.7452, 0.9128), (0.7499, -0.7479, 1.642), (1.151, -0.1987, 0.9016), (1.147, -0.2584, 1.592), (0.1112, -0.9948, 2.406), (0.2607, -1.002, 3.013), (0.351, -0.1894, 2.376), (0.5015, -0.4161, 2.745), (0.7567, -0.7507, 2.371), (0.7121, -0.7185, 3.033), (0.8959, -0.2358, 2.479), (0.9418, -0.2804, 2.933), (1.324, -2.147, 0.6882), (1.41, -1.565, 0.8166), (1.305, -1.357, 1.642), (1.31, -1.358, 2.371), (1.319, -1.363, 3.101), (1.657, -1.03, 0.9128), (1.67, -1.037, 1.642), (1.487, -0.1236, 0.9016), (1.408, -0.09733, 1.592), (2.277, -0.6833, 0.9001), (2.071, -0.6721, 1.642), (2.329, -0.3268, 0.9945), (2.382, -0.2405, 1.59), (1.675, -1.055, 2.371), (1.683, -1.09, 3.101), (1.313, -0.1006, 2.371), (1.331, -0.05321, 3.045), (2.085, -0.6908, 2.371), (2.08, -0.7258, 3.101), (2.46, -0.1071, 2.268), (2.329, -0.2139, 3.101), (2.877, -1.421, -2.004), (2.844, -1.428, -1.275), (2.812, -1.393, -0.5457), (2.763, -1.339, -0.05798), (3.242, -1.198, -2.004), (3.209, -1.207, -1.275), (3.681, -0.8333, -2.004), (3.743, -0.8428, -1.275), (4.045, -0.4567, -2.004), (4.108, -0.4538, -1.275), (3.177, -1.215, -0.5457), (3.08, -0.9598, 0.2129), (3.367, -0.1503, 0.4983), (3.657, -0.8503, -0.5457), (3.515, -0.7609, -0.00246), (4.022, -0.3515, -0.5457), (3.714, -0.09231, 0.2401), (4.222, -0.09209, -2.004), (4.223, -0.08919, -1.275), (4.214, 0.01319, -0.5457), (4.187, 0.08535, -0.08759), (2.912, -0.6726, 0.7658), (3.039, -0.2168, 0.9001), (2.745, -0.04635, 1.642), (2.706, 0.1212, 2.042), (-0.09286, -2.125, 3.83), (-0.09622, -2.127, 4.559), (0.08733, -1.609, 3.838), (0.06733, -1.597, 4.547), (0.8724, -1.625, 3.83), (0.8724, -1.462, 4.456), (-0.1395, -2.096, 5.063), (-0.1013, -1.636, 5.236), (-0.111, -1.403, 6.018), (0.156, -1.166, 3.782), (0.2862, -1.159, 4.613), (0.8653, -0.9392, 4.656), (0.2619, -1.12, 5.289), (0.2536, -1.119, 6.018), (0.9252, -0.7551, 5.238), (0.7729, -0.7546, 6.018), (1.155, -0.5083, 5.301), (1.138, -0.4978, 6.018), (1.329, -1.374, 3.83), (1.299, -1.356, 4.332), (1.713, -0.9371, 3.831), (1.43, -0.9404, 4.569), (1.632, -0.2712, 3.935), (1.622, -0.2561, 4.559), (2.032, -0.6899, 3.588), (2.188, -0.2319, 3.831), (2.084, -0.03134, 4.559), (1.312, -0.6955, 5.065), (1.546, -0.2042, 5.165), (1.402, -0.1332, 6.018), (1.98, 0.05939, 4.94), (-0.1379, -1.392, 6.747), (-0.163, -1.373, 7.476), (-0.1867, -1.337, 8.206), (-0.2098, -1.317, 8.653), (0.2267, -1.12, 6.747), (0.2016, -1.082, 7.476), (0.7771, -0.7551, 6.747), (0.7642, -0.7176, 7.476), (1.142, -0.4934, 6.747), (1.129, -0.388, 7.476), (0.1916, -0.9157, 8.279), (0.07983, -0.8013, 8.825), (0.2971, -0.5058, 8.954), (0.6894, -0.6353, 8.206), (0.5883, -0.5867, 8.596), (1.054, -0.2615, 8.206), (0.8773, -0.1723, 8.86), (1.352, -0.1288, 6.747), (1.321, -0.0234, 7.476), (1.292, 0.1031, 8.206), (1.262, 0.137, 8.638), (-0.1722, -0.604, 9.524), (0.09979, -0.4258, 9.726), (0.2112, -0.1874, 10.38), (0.7024, -0.02442, 9.664), (0.595, 0.06325, 10.13), (0.1193, -0.203, 11.12), (-0.02145, -0.1194, 11.85), (-0.1741, 0.02726, 12.39), (0.102, 2.48, -11.49), (0.8724, 2.517, -29.18), (0.8724, 2.684, -11.49), (1.602, 2.662, -29.18), (1.602, 2.817, -11.49), (2.331, 2.509, -29.18), (2.331, 2.672, -11.49), (0.347, 1.306, -10.1), (0.5259, 0.7181, -26.99), (0.5731, 1.306, -10.1), (0.2282, 0.6774, -9.297), (0.1581, 0.6178, -8.551), (0.2684, 1.245, -9.297), (0.2169, 1.245, -8.568), (0.5243, 0.8717, -9.297), (0.522, 0.8728, -8.568), (0.6249, 1.245, -9.297), (0.6593, 1.245, -8.568), (0.3668, 1.846, -10.77), (0.3593, 1.916, -10.03), (0.1341, 2.506, -10.76), (0.1629, 2.526, -10.03), (0.5302, 1.506, -27.65), (0.5713, 1.705, -10.03), (0.8724, 2.696, -10.76), (0.8724, 2.707, -10.03), (0.3593, 1.924, -9.297), (0.3458, 1.932, -8.568), (0.1863, 2.531, -9.297), (0.1961, 2.519, -8.568), (0.6083, 1.717, -9.297), (0.645, 1.729, -8.568), (0.8724, 2.7, -9.297), (0.8724, 2.668, -8.568), (1.602, 2.828, -10.76), (1.602, 2.841, -10.03), (2.331, 2.696, -10.76), (2.331, 2.709, -10.03), (1.602, 2.85, -9.297), (1.602, 2.843, -8.568), (2.331, 2.702, -9.297), (2.331, 2.68, -8.568), (3.239, 1.982, -28.45), (2.874, 2.436, -11.49), (3.432, 0.7197, -26.68), (3.572, 1.194, -9.987), (3.536, 0.4597, -26.26), (3.716, 0.5634, -8.641), (3.628, 1.245, -9.297), (3.658, 1.245, -8.568), (3.21, 2.195, -10.76), (3.186, 2.225, -10.03), (2.845, 2.442, -10.76), (2.821, 2.437, -10.03), (3.556, 1.83, -10.76), (3.603, 1.86, -10.03), (3.169, 2.229, -9.297), (3.154, 2.233, -8.568), (2.804, 2.417, -9.297), (2.789, 2.396, -8.568), (3.592, 1.864, -9.297), (3.572, 1.868, -8.568), (0.1782, 0.5701, -7.825), (0.2102, 0.5502, -7.076), (0.2686, 1.245, -7.839), (0.4289, 1.193, -7.081), (0.5256, 0.6329, -7.814), (0.5237, 0.6337, -7.136), (0.6764, 1.245, -7.839), (0.6207, 1.263, -7.025), (0.3128, 0.5951, -6.424), (0.2744, 0.5426, -5.617), (0.4841, 0.9158, -6.626), (0.5239, 0.6697, -6.332), (0.5245, 0.5665, -5.617), (0.6212, 1.141, -6.442), (0.3667, 1.94, -7.839), (0.4217, 1.946, -7.147), (0.1976, 2.498, -7.839), (0.2001, 2.476, -7.109), (0.665, 1.741, -7.839), (0.6364, 1.722, -7.081), (0.8724, 2.627, -7.839), (0.8724, 2.582, -7.109), (0.4336, 2.239, -6.412), (0.4176, 2.291, -5.651), (0.2029, 2.463, -6.468), (0.05295, 2.53, -5.651), (0.6394, 2.012, -6.346), (0.6859, 2.064, -5.651), (0.8259, 2.507, -6.412), (0.9715, 2.525, -5.651), (1.602, 2.821, -7.839), (1.602, 2.796, -7.109), (2.679, 2.333, -6.779), (2.331, 2.651, -7.839), (2.394, 2.554, -7.057), (1.602, 2.774, -6.38), (1.602, 2.737, -5.651), (2.598, 2.303, -6.38), (2.483, 2.256, -5.651), (2.233, 2.569, -6.38), (2.119, 2.55, -5.651), (0.3097, 0.6056, -4.871), (0.2953, 0.5666, -4.327), (0.5069, 0.8805, -4.667), (0.5051, 0.8815, -4.192), (0.5356, 0.5903, -4.916), (0.5981, 0.4208, -4.289), (0.6355, 1.123, -4.855), (0.6675, 1.124, -4.192), (0.1376, 0.8379, -3.463), (0.1348, 0.8377, -2.734), (0.5022, 0.8832, -3.463), (0.4994, 0.8848, -2.734), (0.902, 0.4033, -3.375), (0.9605, 0.447, -2.734), (0.7033, 1.125, -3.463), (0.7377, 1.126, -2.734), (0.4176, 2.238, -4.921), (0.4171, 2.182, -4.192), (0.053, 2.541, -4.921), (0.05242, 2.552, -4.192), (0.7249, 2.028, -4.921), (0.7711, 1.991, -4.192), (1.026, 2.481, -4.921), (1.092, 2.425, -4.192), (0.4165, 2.151, -3.463), (0.4166, 2.147, -2.734), (0.05184, 2.561, -3.463), (0.05196, 2.57, -2.734), (0.8945, 2.008, -3.491), (0.8754, 1.917, -2.734), (1.169, 2.377, -3.771), (1.553, 0.1621, -3.139), (1.585, 0.2372, -2.781), (2.01, 0.1507, -3.098), (2.101, 0.208, -2.8), (2.62, 1.579, -3.279), (2.462, 1.57, -2.734), (1.854, 2.298, -4.064), (1.602, 2.583, -4.921), (1.607, 2.409, -4.261), (2.388, 2.146, -4.921), (2.259, 2.06, -4.261), (2.023, 2.441, -4.921), (1.969, 2.34, -4.55), (1.607, 2.253, -3.502), (1.602, 2.062, -2.734), (1.368, 2.377, -3.771), (2.359, 1.842, -3.499), (2.097, 1.774, -2.734), (3.865, 0.5154, -7.839), (3.916, 0.5154, -7.109), (3.682, 1.245, -7.839), (3.685, 1.245, -7.109), (3.348, 1.584, -5.441), (3.925, 0.5154, -6.38), (3.979, 0.4481, -5.643), (3.646, 1.245, -6.38), (3.566, 1.302, -5.671), (3.138, 2.237, -7.839), (3.016, 2.257, -7.057), (2.774, 2.383, -7.839), (2.743, 2.365, -7.265), (3.546, 1.872, -7.839), (3.518, 1.876, -7.109), (3.06, 2.181, -6.38), (3.087, 1.922, -5.671), (3.49, 1.852, -6.38), (3.459, 1.755, -5.927), (4.197, 0.1602, -5.396), (3.258, 1.551, -4.921), (3.145, 1.515, -4.192), (3.973, 0.5455, -4.921), (4.011, 0.5772, -4.192), (3.608, 1.186, -4.921), (3.646, 1.15, -4.192), (2.997, 1.469, -3.499), (3.06, 1.352, -2.734), (4.014, 0.6081, -3.463), (3.981, 0.661, -2.734), (3.649, 1.093, -3.463), (3.616, 1.026, -2.734), (2.893, 1.781, -4.921), (2.781, 1.657, -4.192), (2.712, 1.619, -3.766), (4.222, 0.1809, -4.921), (4.226, 0.2126, -4.192), (4.225, 0.2434, -3.463), (4.223, 0.2963, -2.734), (0.132, 0.8371, -2.004), (0.1291, 0.8361, -1.275), (0.4966, 0.8864, -2.004), (0.4938, 0.8881, -1.275), (1.041, 0.5275, -2.004), (1.109, 0.5505, -1.395), (0.8054, 1.127, -2.004), (0.9627, 1.232, -1.28), (0.1263, 0.8349, -0.5457), (0.1235, 0.8338, 0.1836), (0.491, 0.8897, -0.5457), (0.4881, 0.8913, 0.1836), (0.8914, 1.331, -0.5457), (0.8949, 1.3, 0.1836), (0.419, 2.153, -2.004), (0.4229, 2.16, -1.275), (0.05433, 2.579, -2.004), (0.05826, 2.589, -1.275), (0.8915, 1.884, -2.004), (0.896, 1.8, -1.364), (0.4268, 2.166, -0.5457), (0.4288, 2.215, 0.1836), (0.06219, 2.597, -0.5457), (0.06415, 2.603, 0.1836), (0.7186, 1.802, -0.5457), (0.7239, 1.85, 0.1836), (1.523, 0.391, -2.004), (1.528, 0.5461, -1.256), (1.811, 1.578, -1.874), (1.527, 1.34, -1.228), (2.237, 0.3105, -2.004), (2.233, 0.3429, -1.275), (2.262, 1.553, -2.072), (2.331, 1.443, -1.275), (1.66, 0.5227, -0.5673), (1.413, 0.5154, 0.1836), (1.621, 1.168, -0.5641), (1.55, 1.119, 0.1836), (2.285, 0.5508, -0.4516), (2.417, 0.5645, 0.1836), (2.216, 1.094, -0.5381), (2.017, 0.9855, 0.1836), (1.581, 1.822, -2.072), (1.325, 1.744, -1.574), (1.973, 1.653, -2.36), (0.1207, 0.8328, 0.9128), (0.1483, 0.5692, 1.645), (0.4853, 0.893, 0.9128), (0.4887, 0.8905, 1.642), (1.216, 0.1507, 0.9844), (1.22, 0.1507, 1.419), (0.9167, 1.29, 0.9128), (0.948, 1.321, 1.642), (0.435, 0.5154, 2.112), (0.4982, 0.8849, 2.019), (0.8519, 0.4589, 2.448), (1.081, 0.1782, 2.765), (0.9995, 1.256, 2.266), (1.195, 1.464, 3.101), (0.421, 2.279, 0.9128), (0.4102, 2.297, 1.642), (0.05634, 2.605, 0.9128), (0.04555, 2.599, 1.642), (0.7565, 1.915, 0.9128), (0.8034, 1.933, 1.642), (0.4072, 2.289, 2.371), (0.4072, 2.27, 3.101), (0.04257, 2.589, 2.371), (0.04258, 2.578, 3.101), (0.8214, 1.924, 2.371), (0.8304, 1.905, 3.101), (1.369, 0.3938, 0.9605), (1.38, 0.3938, 1.592), (1.564, 1.086, 0.9128), (1.574, 1.11, 1.642), (2.488, 0.5466, 0.9128), (2.475, 0.4931, 1.642), (2.125, 0.9504, 0.9128), (2.106, 0.9395, 1.642), (1.391, 0.5291, 2.425), (1.558, 0.5149, 3.083), (1.534, 1.064, 2.366), (1.587, 1.03, 3.062), (2.406, 0.4116, 2.268), (2.178, 0.571, 3.128), (2.004, 0.9125, 2.371), (1.987, 0.8881, 2.903), (3.413, 0.8722, -0.9225), (3.06, 1.294, -2.004), (3.126, 1.126, -1.209), (3.95, 0.7122, -2.004), (3.777, 0.749, -1.209), (3.585, 0.9763, -2.004), (3.526, 0.9276, -1.409), (3.126, 0.7782, -0.5108), (3.091, 0.4307, 0.2452), (2.927, 1.04, -0.7307), (3.79, 0.5684, -0.5457), (3.775, 0.2624, 0.1555), (4.222, 0.3476, -2.004), (4.223, 0.3575, -1.275), (4.214, 0.298, -0.5457), (4.187, 0.2115, -0.08759), (2.866, 0.3798, 0.9128), (2.745, 0.2997, 1.642), (2.706, 0.1862, 2.042), (1.148, 1.4, 3.83), (1.088, 1.389, 4.559), (1.066, 1.363, 5.289), (1.043, 1.318, 6.018), (0.4072, 2.233, 3.83), (0.4072, 2.211, 4.559), (0.04259, 2.567, 3.83), (0.0426, 2.554, 4.559), (0.7838, 1.868, 3.83), (0.7233, 1.846, 4.559), (0.373, 2.216, 5.289), (0.3155, 2.221, 6.018), (0.008322, 2.541, 5.289), (-0.04919, 2.528, 6.018), (0.7018, 1.852, 5.289), (0.6788, 1.856, 6.018), (1.707, 0.5797, 3.83), (1.724, 0.484, 4.559), (1.389, 1.036, 3.83), (1.392, 1.024, 4.559), (2.195, 0.4296, 3.83), (2.084, 0.286, 4.559), (1.73, 0.4052, 5.175), (1.573, 0.5154, 6.018), (1.414, 0.9986, 5.289), (1.409, 0.9531, 6.018), (1.98, 0.1736, 4.94), (1.191, 0.8718, 7.022), (1.089, 0.8412, 7.476), (0.9489, 1.18, 6.824), (0.7444, 1.214, 7.476), (0.4895, 0.8734, 8.519), (0.4895, 0.8734, 8.675), (0.4941, 1.025, 8.35), (0.4941, 1.034, 8.831), (0.8547, 0.7889, 8.248), (0.8489, 0.5827, 8.9), (0.6438, 1.22, 8.18), (0.6076, 1.225, 8.987), (0.2663, 2.226, 6.747), (0.2072, 2.231, 7.476), (-0.09838, 2.515, 6.747), (-0.1575, 2.5, 7.476), (0.6574, 1.861, 6.747), (0.6461, 1.866, 7.476), (0.08255, 2.23, 8.21), (0.1431, 2.175, 8.935), (-0.2061, 2.469, 8.12), (0.6428, 1.871, 8.206), (0.6397, 1.876, 8.935), (1.389, 0.5834, 6.766), (1.321, 0.4766, 7.476), (1.337, 0.9069, 6.536), (1.292, 0.4063, 8.206), (1.262, 0.292, 8.638), (0.4903, 0.5704, 10.59), (0.4919, 1.052, 10.47), (0.7322, 0.5154, 9.664), (0.5696, 0.5704, 10.3), (0.6135, 1.232, 9.664), (0.5995, 1.238, 10.33), (0.4555, 0.56, 11.12), (0.2257, 0.5139, 11.78), (0.4533, 1.062, 11.12), (0.3197, 1.073, 11.85), (0.6305, 1.427, 11.12), (0.628, 1.437, 11.85), (0.1431, 2.178, 9.664), (0.1431, 2.182, 10.39), (0.6366, 1.881, 9.664), (0.6335, 1.885, 10.39), (0.1431, 2.186, 11.12), (0.1431, 2.189, 11.85), (0.6305, 1.89, 11.12), (0.628, 1.894, 11.85), (-0.153, 0.5154, 12.4), (0.09649, 1.055, 12.55), (0.1431, 1.133, 13.31), (0.626, 1.45, 12.58), (0.6194, 1.465, 13.31), (0.1431, 1.161, 14.04), (0.1431, 1.19, 14.77), (0.6043, 1.481, 14.04), (0.5854, 1.499, 14.77), (0.1431, 2.191, 12.58), (0.1431, 2.193, 13.31), (0.626, 1.896, 12.58), (0.6194, 1.898, 13.31), (0.1431, 2.19, 14.04), (0.1431, 2.178, 14.77), (0.6043, 1.894, 14.04), (0.5854, 1.883, 14.77), (0.1431, 1.22, 15.5), (0.1431, 1.277, 16.23), (0.5668, 1.518, 15.5), (0.5481, 1.544, 16.23), (0.1431, 1.364, 16.96), (0.2021, 1.459, 17.61), (0.5233, 1.584, 16.96), (0.5079, 1.609, 17.32), (0.1431, 2.164, 15.5), (0.1431, 2.151, 16.23), (0.5668, 1.869, 15.5), (0.5481, 1.855, 16.23), (0.1431, 2.129, 16.96), (0.2021, 1.922, 17.61), (0.5233, 1.838, 16.96), (0.5079, 1.754, 17.32), (0.0888, 1.446, 18.42), (0.04736, 1.477, 19.15), (-0.003471, 1.519, 19.87), (-0.09547, 1.565, 20.37), (0.0888, 1.879, 18.42), (0.04736, 1.81, 19.15), (-0.003471, 1.719, 19.87), (-0.09547, 1.662, 20.37), (-3.338, -1.677, -23.85), (-3.355, -1.51, -24.07), (-0.5332, 0.145, -26.26), (-0.5853, 0.702, -26.99), (-0.5577, 0.6356, -26.9), (-1.265, 0.702, -26.99), (-1.296, 0.416, -26.61), (-1.462, -0.3512, -25.6), (-1.354, 0.1876, -26.31), (-1.948, 0.1671, -26.28), (-1.96, 0.3516, -26.53), (-2.061, -0.3038, -25.66), (-1.922, -0.9567, -24.8), (-2.041, -0.4038, -25.53), (-1.458, -0.4038, -25.53), (-1.979, 0.7103, -27.0), (-2.671, 0.379, -26.56), (-3.531, 0.3626, -26.54), (-3.349, 0.5705, -26.82), (-2.775, 0.6502, -26.92), (-3.492, -0.4341, -25.49), (-3.504, -0.4038, -25.53), (-3.607, 0.1491, -26.26), (-2.899, -0.5042, -25.4), (-3.39, -0.9354, -24.83), (-3.128, -0.7374, -25.09), (-3.386, -0.9678, -24.79), (-0.7268, 0.9215, -27.28), (-1.272, 0.9363, -27.3), (-1.954, 1.271, -27.74), (-1.889, 1.047, -27.44), (0.3669, 1.108, -27.53), (0.3735, 1.272, -27.74), (0.5383, 1.099, -27.51), (0.5293, 1.193, -27.64), (-1.972, 2.361, -29.18), (-2.149, 1.809, -28.45), (-2.135, 1.756, -28.38), (0.3341, 2.361, -29.18), (0.06355, 2.286, -29.08), (-0.1924, 2.361, -29.18), (1.602, 2.65, -29.56), (0.8724, 2.506, -29.37), (-0.5798, 2.466, -29.32), (-1.315, 2.692, -29.62), (-1.945, 2.465, -29.32), (2.713, -1.51, -24.07), (2.331, -1.655, -23.88), (1.532, -1.848, -23.63), (1.324, -2.253, -23.09), (1.421, -2.063, -23.34), (0.8724, -2.371, -22.94), (0.303, -2.305, -23.02), (0.009024, -1.788, -23.71), (0.06009, -1.505, -24.08), (-0.5526, -1.492, -24.1), (0.1629, -2.063, -23.34), (-0.8006, -2.328, -22.99), (-0.7033, -2.063, -23.34), (-0.5676, -1.754, -23.75), (-1.347, -1.651, -23.89), (-1.315, -2.451, -22.83), (-1.337, -1.13, -24.57), (-1.352, -0.9567, -24.8), (-1.886, -1.071, -24.65), (-2.045, -2.377, -22.93), (-1.337, -1.51, -24.07), (-2.83, -2.063, -23.34), (-2.853, -2.049, -23.36), (-2.494, -2.256, -23.09), (3.427, 0.8093, -27.13), (3.277, 0.5616, -26.8), (3.571, 0.0967, -26.19), (3.236, 0.2873, -26.44), (3.713, -0.4037, -25.53), (3.704, -0.3755, -25.57), (3.559, -0.8778, -24.91), (3.478, -0.9514, -24.81), (3.064, -1.272, -24.39), (2.741, -1.499, -24.09), (0.264, 0.7188, -27.01), (0.2279, 0.5273, -26.76), (0.5005, 0.702, -26.99), (-0.4472, -0.3833, -25.56), (0.1235, -0.3681, -25.58), (-0.09678, -0.4044, -25.53), (-1.128, -0.3972, -25.54), (0.1039, -0.4159, -25.52), (-0.4742, -0.9662, -24.79), (-0.3607, -0.9757, -24.78), (0.03359, -0.8804, -24.9), (-0.4497, -0.459, -25.46), (-0.4879, -1.019, -24.72), (3.556, 1.255, -27.72), (3.558, 1.166, -27.6), (0.5256, 0.7182, -27.01), (0.5463, 0.9346, -27.3), (3.494, 1.636, -28.22), (3.348, 1.808, -28.45), (3.253, 1.936, -28.62), (2.899, 2.283, -29.08), (2.707, 2.361, -29.18), (2.331, 2.51, -29.37)], [], [(1, 1693, 1614), (8, 9, 11, 10), (14, 15, 13, 12), (8, 12, 13, 9), (11, 15, 14, 10), (8, 10, 14, 12), (2, 3, 13, 12), (20, 21, 23, 22), (20, 24, 25, 21), (26, 27, 29, 28), (26, 30, 31, 27), (16, 17, 25, 24), (18, 19, 31, 30), (21, 26, 28, 23), (21, 25, 30, 26), (17, 18, 30, 25), (36, 37, 39, 38), (41, 42, 40, 1671, 1619), (43, 44, 46, 45), (49, 50, 48, 47), (55, 56, 54, 1664, 1665), (53, 56, 55, 52), (59, 62, 61, 58), (63, 64, 66, 65), (63, 67, 68, 64), (66, 70, 69, 65), (40, 57, 1669, 1671), (41, 58, 59, 42), (48, 64, 63, 47), (49, 65, 66, 50), (63, 64, 53, 52), (37, 43, 45, 39), (42, 49, 47, 40), (52, 55, 1666, 1667), (57, 63, 65, 59), (57, 60, 67, 63), (65, 69, 62, 59), (57, 63, 52, 1667, 1673), (47, 63, 57, 40), (42, 59, 65, 49), (71, 72, 74, 73), (71, 75, 76, 72), (77, 78, 80, 79), (77, 81, 82, 78), (87, 88, 86, 85), (84, 88, 87, 83), (93, 94, 92, 91), (90, 94, 93, 89), (101, 102, 100, 99), (95, 99, 100, 96), (98, 102, 101, 97), (109, 110, 108, 107), (103, 107, 108, 104), (106, 110, 109, 105), (111, 112, 114, 113), (111, 115, 116, 112), (114, 118, 117, 113), (123, 124, 126, 125), (123, 125, 121, 119), (75, 95, 96, 76), (81, 103, 104, 82), (86, 112, 111, 85), (87, 113, 114, 88), (92, 120, 119, 91), (93, 121, 122, 94), (111, 112, 98, 97), (101, 102, 116, 115), (119, 120, 106, 105), (109, 110, 124, 123), (72, 77, 79, 74), (72, 76, 81, 77), (88, 93, 91, 86), (89, 93, 88, 84), (102, 109, 107, 100), (96, 100, 107, 103), (105, 109, 102, 98), (112, 119, 121, 114), (112, 116, 123, 119), (121, 125, 118, 114), (112, 119, 105, 98), (102, 109, 123, 116), (76, 96, 103, 81), (91, 119, 112, 86), (88, 114, 121, 93), (2, 33, 34, 3), (5, 37, 36, 4), (6, 38, 39, 7), (13, 44, 43, 12), (14, 45, 46, 15), (13, 15, 46, 44), (12, 43, 37, 5), (7, 39, 45, 14), (16, 73, 74, 17), (18, 79, 80, 19), (17, 74, 79, 18), (9, 20, 22, 11), (9, 13, 24, 20), (3, 16, 24, 13), (32, 71, 73, 34), (32, 35, 75, 71), (50, 87, 85, 48), (83, 87, 50, 46), (56, 101, 99, 54), (51, 54, 99, 95), (97, 101, 56, 53), (64, 111, 113, 66), (64, 68, 115, 111), (113, 117, 70, 66), (64, 111, 97, 53), (56, 101, 115, 68), (35, 51, 95, 75), (85, 111, 64, 48), (50, 66, 113, 87), (3, 34, 73, 16), (0, 41, 1619, 1620), (58, 61, 1698, 1693, 1), (0, 1, 58, 41), (4, 36, 1632, 1631), (132, 133, 135, 134), (132, 136, 137, 133), (138, 139, 141, 140), (138, 142, 143, 139), (127, 128, 137, 136), (130, 131, 143, 142), (133, 138, 140, 135), (133, 137, 142, 138), (128, 130, 142, 137), (144, 145, 147, 146), (148, 149, 151, 150), (152, 153, 155, 154), (152, 156, 157, 153), (158, 159, 161, 160), (158, 162, 163, 159), (146, 147, 157, 156), (150, 151, 163, 162), (145, 148, 150, 147), (153, 158, 160, 155), (153, 157, 162, 158), (147, 150, 162, 157), (166, 167, 169, 168), (166, 170, 171, 167), (172, 173, 175, 174), (172, 176, 177, 173), (182, 183, 181, 180), (179, 183, 182, 178), (186, 187, 185, 184), (194, 195, 193, 192), (188, 192, 193, 189), (191, 195, 194, 190), (202, 203, 201, 200), (196, 200, 201, 197), (199, 203, 202, 198), (170, 188, 189, 171), (176, 196, 197, 177), (181, 205, 204, 180), (182, 206, 207, 183), (185, 211, 210, 184), (204, 205, 191, 190), (194, 195, 209, 208), (210, 211, 199, 198), (202, 203, 215, 214), (167, 172, 174, 169), (167, 171, 176, 172), (183, 186, 184, 181), (195, 202, 200, 193), (189, 193, 200, 196), (198, 202, 195, 191), (205, 210, 198, 191), (195, 202, 214, 209), (171, 189, 196, 176), (184, 210, 205, 181), (183, 207, 212, 186), (216, 218, 219, 217), (221, 223, 224, 222), (229, 230, 228, 227), (240, 241, 239, 238), (234, 238, 239, 235), (237, 241, 240, 236), (242, 246, 247, 243), (245, 249, 248, 244), (250, 251, 253, 252), (256, 257, 255, 254), (250, 254, 255, 251), (250, 252, 256, 254), (258, 261, 262, 259), (218, 234, 235, 219), (223, 242, 243, 224), (226, 245, 244, 225), (228, 251, 250, 227), (229, 252, 253, 230), (231, 258, 259, 232), (231, 233, 260, 258), (250, 251, 237, 236), (240, 241, 255, 254), (231, 232, 226, 225), (217, 219, 223, 221), (230, 233, 231, 228), (235, 239, 246, 242), (244, 248, 241, 237), (251, 258, 260, 253), (251, 255, 261, 258), (228, 231, 225, 220), (241, 248, 261, 255), (219, 235, 242, 223), (225, 244, 237, 220), (230, 253, 260, 233), (237, 251, 228, 220), (127, 168, 169, 128), (130, 174, 175, 131), (129, 131, 175, 173), (128, 169, 174, 130), (144, 216, 217, 145), (148, 221, 222, 149), (145, 217, 221, 148), (164, 224, 243, 165), (129, 144, 146, 131), (139, 152, 154, 141), (139, 143, 156, 152), (131, 146, 156, 143), (173, 177, 218, 216), (187, 229, 227, 185), (203, 240, 238, 201), (197, 201, 238, 234), (236, 240, 203, 199), (211, 250, 236, 199), (203, 240, 254, 215), (177, 197, 234, 218), (227, 250, 211, 185), (187, 213, 252, 229), (129, 173, 216, 144), (267, 268, 270, 269), (265, 269, 270, 266), (273, 274, 276, 275), (281, 282, 284, 283), (281, 283, 280, 279), (263, 275, 276, 264), (265, 266, 274, 273), (265, 273, 277, 269), (270, 278, 274, 266), (271, 272, 282, 281), (274, 279, 280, 276), (274, 278, 281, 279), (270, 271, 281, 278), (285, 289, 290, 286), (287, 291, 292, 288), (286, 290, 291, 287), (293, 296, 297, 294), (300, 301, 303, 302), (300, 304, 305, 301), (303, 307, 306, 302), (305, 307, 303, 301), (312, 313, 311, 310), (314, 315, 317, 316), (312, 316, 317, 313), (314, 316, 312, 310), (318, 322, 323, 319), (321, 325, 324, 320), (328, 329, 327, 326), (328, 331, 332, 329), (330, 331, 328, 326), (333, 335, 336, 334), (299, 321, 320, 298), (327, 329, 307, 305), (308, 333, 334, 309), (308, 309, 299, 298), (324, 325, 336, 335), (321, 334, 336, 325), (310, 311, 303, 302), (306, 307, 315, 314), (306, 314, 310, 302), (294, 300, 302, 295), (294, 297, 304, 300), (319, 323, 330, 326), (309, 314, 306, 299), (321, 328, 337, 334), (306, 328, 321, 299), (309, 334, 337, 314), (306, 314, 337, 328), (343, 344, 346, 345), (341, 345, 346, 342), (349, 350, 352, 351), (347, 351, 352, 348), (353, 355, 356, 354), (357, 359, 360, 358), (338, 353, 354, 339), (349, 361, 362, 350), (338, 339, 344, 343), (357, 358, 362, 361), (344, 349, 351, 346), (342, 346, 351, 347), (354, 356, 359, 357), (339, 340, 349, 344), (339, 354, 357, 340), (357, 361, 349, 340), (267, 293, 294, 268), (294, 295, 270, 268), (271, 302, 303, 272), (311, 313, 284, 282), (270, 295, 302, 271), (303, 311, 282, 272), (285, 286, 297, 296), (318, 319, 290, 289), (287, 288, 305, 304), (326, 327, 292, 291), (286, 287, 304, 297), (319, 326, 291, 290), (292, 327, 305, 288), (315, 343, 345, 317), (313, 317, 345, 341), (329, 332, 355, 353), (307, 338, 343, 315), (307, 329, 353, 338), (149, 267, 269, 151), (159, 273, 275, 161), (159, 163, 277, 273), (151, 269, 277, 163), (164, 165, 289, 285), (222, 224, 296, 293), (243, 247, 322, 318), (320, 324, 249, 245), (259, 262, 335, 333), (232, 308, 298, 226), (298, 320, 245, 226), (232, 259, 333, 308), (164, 285, 296, 224), (243, 318, 289, 165), (149, 222, 293, 267), (364, 365, 367, 366), (369, 371, 372, 370), (378, 379, 377, 376), (380, 381, 383, 382), (386, 387, 385, 384), (380, 384, 385, 381), (385, 387, 383, 381), (364, 373, 374, 365), (374, 375, 367, 365), (369, 370, 374, 373), (376, 377, 372, 371), (372, 377, 374, 370), (374, 380, 382, 375), (379, 386, 384, 377), (374, 377, 384, 380), (367, 375, 382, 368), (388, 390, 391, 389), (383, 387, 390, 388), (350, 364, 366, 352), (358, 360, 371, 369), (358, 369, 373, 362), (363, 376, 371, 360), (350, 362, 373, 364), (393, 394, 396, 395), (401, 403, 402, 400), (399, 401, 400, 398), (400, 402, 1650, 1651), (398, 400, 1651, 1652), (408, 409, 407, 406), (410, 411, 413, 412), (407, 411, 410, 406), (414, 415, 417, 416), (414, 418, 419, 415), (417, 421, 420, 416), (414, 416, 420, 418), (422, 423, 425, 424), (422, 426, 427, 423), (425, 429, 428, 424), (434, 435, 433, 432), (436, 437, 439, 438), (434, 438, 439, 435), (441, 443, 442, 440), (445, 447, 446, 444), (421, 441, 440, 420), (429, 445, 444, 428), (412, 413, 427, 426), (404, 408, 406, 1623, 1626), (406, 410, 1617, 1623), (415, 422, 424, 417), (415, 419, 426, 422), (424, 428, 421, 417), (430, 434, 432, 1613, 1612), (432, 436, 1611, 1613), (430, 431, 438, 434), (444, 446, 443, 441), (405, 412, 426, 419), (428, 444, 441, 421), (396, 409, 408, 395), (395, 408, 404, 392), (397, 418, 420, 399), (440, 442, 403, 401), (420, 440, 401, 399), (448, 449, 451, 450), (453, 454, 456, 455), (449, 453, 455, 451), (460, 461, 463, 462), (459, 461, 460, 458), (466, 467, 469, 468), (465, 467, 466, 464), (462, 463, 471, 470), (468, 469, 473, 472), (461, 466, 468, 463), (464, 466, 461, 459), (463, 468, 472, 471), (476, 477, 475, 474), (475, 479, 478, 474), (484, 485, 483, 482), (483, 487, 486, 482), (484, 488, 489, 485), (490, 491, 493, 492), (490, 494, 495, 491), (493, 497, 496, 492), (498, 499, 501, 500), (501, 503, 502, 500), (508, 509, 511, 510), (506, 510, 511, 507), (505, 507, 511, 509), (512, 513, 515, 514), (512, 516, 517, 513), (519, 521, 520, 518), (523, 525, 524, 522), (479, 505, 504, 478), (480, 506, 507, 481), (504, 506, 480, 478), (487, 513, 512, 486), (488, 514, 515, 489), (497, 519, 518, 496), (503, 523, 522, 502), (480, 481, 495, 494), (477, 491, 495, 481), (484, 485, 499, 498), (477, 484, 482, 475), (482, 486, 479, 475), (477, 481, 488, 484), (491, 498, 500, 493), (500, 502, 497, 493), (505, 512, 514, 507), (505, 509, 516, 512), (522, 524, 521, 519), (477, 484, 498, 491), (486, 512, 505, 479), (481, 507, 514, 488), (502, 522, 519, 497), (528, 529, 527, 526), (528, 532, 533, 529), (536, 537, 535, 534), (538, 539, 541, 540), (536, 540, 541, 537), (542, 543, 545, 544), (545, 547, 546, 544), (548, 549, 551, 550), (551, 553, 552, 550), (558, 559, 561, 560), (556, 560, 561, 557), (558, 560, 556, 554), (564, 565, 563, 562), (566, 567, 569, 568), (564, 568, 569, 565), (571, 573, 572, 570), (531, 555, 554, 530), (532, 556, 557, 533), (538, 540, 564, 562), (547, 571, 570, 546), (553, 575, 574, 552), (529, 536, 534, 527), (529, 533, 540, 536), (543, 548, 550, 545), (550, 552, 547, 545), (559, 566, 568, 561), (557, 561, 568, 564), (538, 562, 555, 531), (533, 557, 564, 540), (552, 574, 571, 547), (581, 583, 582, 580), (580, 582, 579, 578), (451, 477, 476, 450), (456, 485, 484, 455), (455, 484, 477, 451), (456, 457, 499, 485), (471, 543, 542, 470), (473, 549, 548, 472), (472, 548, 543, 471), (571, 578, 579, 573), (574, 575, 581, 580), (582, 583, 577, 576), (571, 574, 580, 578), (579, 582, 576, 573), (454, 460, 462, 456), (458, 460, 454, 452), (456, 462, 470, 457), (485, 528, 526, 483), (485, 489, 532, 528), (499, 542, 544, 501), (544, 546, 503, 501), (513, 554, 556, 515), (513, 517, 558, 554), (570, 572, 525, 523), (530, 554, 513, 487), (489, 515, 556, 532), (546, 570, 523, 503), (470, 542, 499, 457), (394, 448, 450, 396), (409, 476, 474, 407), (411, 478, 480, 413), (474, 478, 411, 407), (423, 490, 492, 425), (423, 427, 494, 490), (492, 496, 429, 425), (435, 506, 504, 433), (437, 508, 510, 439), (435, 439, 510, 506), (518, 520, 447, 445), (413, 480, 494, 427), (496, 518, 445, 429), (450, 476, 409, 396), (584, 585, 587, 586), (587, 590, 589, 586), (584, 586, 589, 588), (591, 592, 594, 593), (594, 596, 595, 593), (589, 590, 598, 597), (595, 596, 600, 599), (585, 591, 593, 587), (593, 595, 590, 587), (590, 595, 599, 598), (601, 602, 604, 603), (604, 606, 605, 603), (607, 608, 610, 609), (615, 617, 616, 614), (605, 606, 613, 612), (609, 610, 615, 614), (609, 614, 616, 611), (602, 607, 609, 604), (609, 611, 606, 604), (606, 611, 616, 613), (620, 621, 619, 618), (622, 623, 625, 624), (620, 624, 625, 621), (619, 621, 625, 623), (628, 629, 631, 630), (631, 633, 632, 630), (634, 635, 637, 636), (637, 639, 638, 636), (642, 643, 641, 640), (644, 645, 647, 646), (642, 646, 647, 643), (650, 651, 649, 648), (652, 653, 655, 654), (650, 654, 655, 651), (626, 648, 649, 627), (633, 657, 656, 632), (629, 634, 636, 631), (636, 638, 633, 631), (643, 650, 648, 641), (645, 652, 654, 647), (643, 647, 654, 650), (638, 660, 657, 633), (663, 664, 666, 665), (666, 668, 667, 665), (669, 670, 672, 671), (672, 674, 673, 671), (675, 676, 679, 677), (664, 669, 671, 666), (671, 673, 668, 666), (687, 689, 688, 686), (691, 693, 692, 690), (685, 691, 690, 684), (690, 692, 689, 687), (699, 701, 700, 698), (703, 705, 704, 702), (695, 699, 698, 694), (697, 703, 702, 696), (702, 704, 701, 699), (696, 702, 699, 695), (598, 629, 628, 597), (600, 635, 634, 599), (599, 634, 629, 598), (613, 664, 663, 612), (617, 670, 669, 616), (616, 669, 664, 613), (656, 657, 687, 686), (688, 689, 659, 658), (638, 639, 685, 684), (692, 693, 662, 661), (657, 660, 690, 687), (689, 692, 661, 659), (638, 684, 690, 660), (667, 668, 695, 694), (700, 701, 681, 680), (673, 674, 697, 696), (704, 705, 683, 682), (668, 673, 696, 695), (701, 704, 682, 681), (592, 601, 603, 594), (603, 605, 596, 594), (596, 605, 612, 600), (635, 663, 665, 637), (665, 667, 639, 637), (651, 676, 675, 649), (653, 677, 679, 655), (651, 655, 679, 676), (698, 700, 693, 691), (694, 698, 691, 685), (639, 667, 694, 685), (693, 700, 680, 662), (612, 663, 635, 600), (708, 709, 711, 710), (715, 716, 718, 717), (715, 717, 714, 713), (720, 722, 721, 719), (707, 709, 708, 706), (710, 711, 720, 719), (712, 722, 720, 711), (717, 718, 724, 723), (709, 713, 714, 711), (714, 717, 712, 711), (712, 717, 723, 722), (727, 729, 728, 726), (730, 731, 733, 732), (733, 735, 734, 732), (736, 737, 739, 738), (736, 740, 741, 737), (739, 743, 742, 738), (735, 745, 744, 734), (743, 749, 748, 742), (736, 737, 727, 726), (728, 729, 741, 740), (728, 740, 736, 726), (731, 736, 738, 733), (738, 742, 735, 733), (742, 748, 745, 735), (752, 753, 755, 754), (755, 757, 756, 754), (758, 759, 761, 760), (761, 764, 763, 760), (762, 764, 761, 759), (765, 766, 768, 767), (765, 769, 770, 766), (768, 772, 771, 767), (773, 774, 776, 775), (773, 777, 778, 774), (776, 780, 779, 775), (791, 792, 790, 789), (788, 792, 791, 787), (772, 783, 782, 771), (780, 788, 787, 779), (756, 757, 770, 769), (763, 764, 778, 777), (753, 758, 760, 755), (760, 763, 757, 755), (766, 773, 775, 768), (766, 770, 777, 773), (775, 779, 772, 768), (757, 763, 777, 770), (779, 787, 783, 772), (781, 786, 778, 764), (795, 797, 796, 794), (799, 801, 800, 798), (798, 800, 797, 795), (803, 805, 804, 802), (806, 807, 805, 803), (725, 727, 718, 716), (722, 731, 730, 721), (724, 737, 736, 723), (723, 736, 731, 722), (727, 737, 724, 718), (744, 745, 795, 794), (796, 797, 747, 746), (748, 749, 799, 798), (800, 801, 751, 750), (745, 748, 798, 795), (797, 800, 750, 747), (744, 794, 793, 734), (782, 783, 803, 802), (804, 805, 785, 784), (791, 807, 806, 787), (783, 787, 806, 803), (805, 807, 791, 785), (725, 752, 754, 727), (754, 756, 729, 727), (737, 765, 767, 739), (737, 741, 769, 765), (767, 771, 743, 739), (729, 756, 769, 741), (771, 782, 749, 743), (802, 804, 801, 799), (749, 782, 802, 799), (801, 804, 784, 751), (608, 708, 710, 610), (719, 721, 617, 615), (610, 710, 719, 615), (670, 730, 732, 672), (732, 734, 674, 672), (794, 796, 705, 703), (793, 794, 703, 697), (674, 734, 793, 697), (705, 796, 746, 683), (721, 730, 670, 617), (808, 809, 811, 810), (813, 814, 816, 815), (813, 817, 818, 814), (816, 820, 819, 815), (823, 824, 826, 825), (823, 825, 822, 821), (830, 831, 833, 832), (840, 841, 839, 838), (837, 841, 840, 836), (848, 849, 847, 846), (845, 849, 848, 844), (811, 829, 828, 810), (827, 829, 811, 809), (817, 834, 835, 818), (820, 837, 836, 819), (823, 842, 843, 824), (826, 845, 844, 825), (843, 845, 826, 824), (828, 829, 835, 834), (832, 833, 843, 842), (814, 821, 822, 816), (814, 818, 823, 821), (822, 825, 820, 816), (827, 830, 832, 829), (841, 848, 846, 839), (844, 848, 841, 837), (829, 832, 842, 835), (812, 830, 827, 809), (818, 835, 842, 823), (825, 844, 837, 820), (851, 855, 854, 850), (852, 856, 857, 853), (854, 856, 852, 850), (858, 860, 861, 859), (862, 863, 865, 864), (868, 869, 867, 866), (865, 869, 868, 864), (871, 874, 873, 870), (873, 875, 872, 870), (852, 853, 863, 862), (858, 859, 871, 870), (853, 857, 860, 858), (863, 870, 872, 865), (869, 875, 873, 867), (872, 875, 869, 865), (853, 858, 870, 863), (831, 850, 852, 833), (843, 862, 864, 845), (849, 868, 866, 847), (864, 868, 849, 845), (833, 852, 862, 843), (877, 878, 883, 882), (877, 882, 881, 876), (879, 880, 885, 884), (878, 879, 884, 883), (886, 887, 891, 890), (888, 889, 893, 892), (887, 888, 892, 891), (880, 886, 890, 885), (859, 861, 877, 876), (881, 882, 874, 871), (859, 876, 881, 871), (762, 808, 810, 764), (774, 813, 815, 776), (774, 778, 817, 813), (815, 819, 780, 776), (792, 840, 838, 790), (836, 840, 792, 788), (781, 828, 834, 786), (810, 828, 781, 764), (778, 786, 834, 817), (819, 836, 788, 780), (902, 903, 901, 900), (904, 905, 907, 906), (901, 905, 904, 900), (904, 906, 902, 900), (910, 911, 909, 908), (909, 913, 912, 908), (917, 918, 916, 1656, 1657), (917, 919, 920, 918), (921, 922, 924, 923), (913, 922, 921, 912), (914, 923, 924, 915), (921, 923, 914, 912), (896, 897, 909, 908), (899, 913, 909, 897), (903, 910, 908, 901), (905, 912, 914, 907), (908, 912, 905, 901), (903, 907, 914, 910), (925, 926, 928, 927), (925, 929, 930, 926), (932, 933, 935, 934), (932, 936, 937, 933), (940, 941, 939, 938), (939, 943, 942, 938), (940, 944, 945, 941), (939, 941, 945, 943), (948, 949, 947, 946), (950, 951, 953, 952), (947, 951, 950, 946), (950, 952, 948, 946), (956, 957, 955, 954), (956, 958, 959, 957), (962, 963, 961, 960), (962, 964, 965, 963), (966, 967, 969, 968), (972, 974, 973, 971), (929, 954, 955, 930), (936, 960, 961, 937), (943, 967, 966, 942), (944, 968, 969, 945), (953, 972, 971, 952), (950, 952, 971, 970), (927, 938, 942, 931), (926, 932, 934, 928), (926, 930, 936, 932), (945, 952, 950, 943), (948, 952, 945, 941), (957, 962, 960, 955), (957, 959, 964, 962), (967, 970, 971, 969), (930, 955, 960, 936), (950, 970, 967, 943), (945, 969, 971, 952), (981, 982, 980, 979), (987, 988, 986, 985), (983, 985, 986, 984), (983, 984, 977, 976), (982, 987, 985, 980), (978, 980, 985, 983), (978, 983, 976, 975), (998, 999, 997, 996), (994, 996, 997, 995), (1004, 1005, 1003, 1002), (1000, 1002, 1003, 1001), (998, 1006, 1007, 999), (1004, 1008, 1009, 1005), (994, 995, 991, 990), (1000, 1001, 993, 992), (999, 1004, 1002, 997), (995, 997, 1002, 1000), (995, 1000, 992, 991), (999, 1007, 1008, 1004), (919, 976, 977, 920), (958, 990, 991, 959), (964, 992, 993, 965), (959, 991, 992, 964), (895, 925, 927, 897), (895, 898, 929, 925), (927, 931, 899, 897), (911, 940, 938, 909), (911, 915, 944, 940), (918, 956, 954, 916), (918, 920, 958, 956), (922, 966, 968, 924), (909, 938, 927, 897), (899, 931, 942, 913), (898, 916, 954, 929), (942, 966, 922, 913), (915, 924, 968, 944), (988, 998, 996, 986), (984, 986, 996, 994), (984, 994, 990, 977), (988, 989, 1006, 998), (920, 977, 990, 958), (1010, 1011, 1013, 1012), (1010, 1014, 1015, 1011), (1016, 1017, 1019, 1018), (1016, 1020, 1021, 1017), (1024, 1025, 1027, 1026), (1023, 1025, 1024, 1022), (1030, 1031, 1033, 1032), (1029, 1031, 1030, 1028), (1039, 1040, 1038, 1037), (1034, 1037, 1038, 1035), (1034, 1036, 1039, 1037), (1043, 1044, 1042, 1041), (1043, 1046, 1047, 1044), (1045, 1046, 1043, 1041), (1049, 1051, 1050, 1048), (1054, 1055, 1053, 1052), (1056, 1057, 1059, 1058), (1053, 1057, 1056, 1052), (1054, 1058, 1059, 1055), (1056, 1058, 1054, 1052), (1053, 1055, 1059, 1057), (1014, 1034, 1035, 1015), (1020, 1041, 1042, 1021), (1027, 1049, 1048, 1026), (1033, 1055, 1054, 1032), (1047, 1057, 1053, 1044), (1011, 1016, 1018, 1013), (1011, 1015, 1020, 1016), (1025, 1030, 1032, 1027), (1028, 1030, 1025, 1023), (1040, 1046, 1045, 1038), (1035, 1038, 1045, 1041), (1054, 1058, 1051, 1049), (1015, 1035, 1041, 1020), (1032, 1054, 1049, 1027), (1062, 1065, 1066, 1063), (1064, 1065, 1062, 1060), (1069, 1070, 1068, 1067), (1069, 1071, 1072, 1070), (1076, 1077, 1079, 1078), (1074, 1077, 1076, 1073), (1082, 1083, 1081, 1080), (1084, 1085, 1087, 1086), (1081, 1085, 1084, 1080), (1082, 1086, 1087, 1083), (1081, 1083, 1087, 1085), (1099, 1100, 1098, 1097), (1093, 1097, 1098, 1094), (1107, 1108, 1106, 1105), (1101, 1105, 1106, 1102), (1065, 1089, 1090, 1066), (1088, 1089, 1065, 1064), (1071, 1091, 1092, 1072), (1087, 1104, 1103, 1086), (1093, 1094, 1090, 1089), (1069, 1070, 1081, 1080), (1101, 1102, 1092, 1091), (1063, 1069, 1067, 1061), (1063, 1066, 1071, 1069), (1075, 1082, 1080, 1074), (1077, 1084, 1086, 1079), (1080, 1084, 1077, 1074), (1100, 1107, 1105, 1098), (1094, 1098, 1105, 1101), (1094, 1101, 1091, 1090), (1066, 1090, 1091, 1071), (1086, 1103, 1096, 1079), (1117, 1118, 1116, 1115), (1113, 1115, 1116, 1114), (1124, 1125, 1123, 1122), (1119, 1122, 1123, 1120), (1123, 1125, 1121, 1120), (1117, 1126, 1127, 1118), (1124, 1128, 1129, 1125), (1113, 1114, 1110, 1109), (1119, 1120, 1112, 1111), (1118, 1124, 1122, 1116), (1114, 1116, 1122, 1119), (1114, 1119, 1111, 1110), (1118, 1127, 1128, 1124), (1039, 1109, 1110, 1040), (1046, 1111, 1112, 1047), (1040, 1110, 1111, 1046), (1112, 1120, 1057, 1047), (1099, 1131, 1132, 1100), (1130, 1131, 1099, 1097), (1100, 1132, 1133, 1107), (1017, 1060, 1062, 1019), (1017, 1021, 1064, 1060), (1031, 1076, 1078, 1033), (1073, 1076, 1031, 1029), (1044, 1089, 1088, 1042), (1053, 1057, 1097, 1093), (1053, 1093, 1089, 1044), (1021, 1042, 1088, 1064), (1078, 1095, 1055, 1033), (1121, 1131, 1130, 1120), (1057, 1120, 1130, 1097), (1136, 1137, 1135, 1134), (1136, 1138, 1139, 1137), (1150, 1151, 1149, 1148), (1146, 1148, 1149, 1147), (1156, 1157, 1155, 1154), (1156, 1159, 1160, 1157), (1158, 1159, 1156, 1154), (1138, 1152, 1153, 1139), (1150, 1162, 1163, 1151), (1161, 1162, 1150, 1148), (1139, 1145, 1144, 1137), (1154, 1155, 1153, 1152), (1146, 1147, 1142, 1141), (1137, 1141, 1140, 1135), (1144, 1145, 1148, 1146), (1157, 1162, 1161, 1155), (1157, 1160, 1164, 1162), (1144, 1146, 1141, 1137), (1145, 1155, 1161, 1148), (1153, 1155, 1145, 1139), (1173, 1174, 1172, 1171), (1169, 1171, 1172, 1170), (1180, 1181, 1179, 1178), (1175, 1178, 1179, 1176), (1179, 1181, 1177, 1176), (1173, 1182, 1183, 1174), (1180, 1184, 1185, 1181), (1169, 1170, 1166, 1165), (1175, 1176, 1168, 1167), (1174, 1180, 1178, 1172), (1170, 1172, 1178, 1175), (1170, 1175, 1167, 1166), (1174, 1183, 1184, 1180), (1151, 1173, 1171, 1149), (1147, 1149, 1171, 1169), (1147, 1169, 1165, 1142), (1151, 1163, 1182, 1173), (1070, 1136, 1134, 1068), (1070, 1072, 1138, 1136), (1108, 1159, 1158, 1106), (1102, 1106, 1158, 1154), (1070, 1136, 1143, 1081), (1102, 1154, 1152, 1092), (1072, 1092, 1152, 1138), (1187, 1189, 1190, 1188), (1177, 1187, 1186, 1176), (1177, 1181, 1189, 1187), (1194, 1196, 1195, 1645, 1646), (1198, 1200, 1199, 1197), (1196, 1198, 1197, 1195), (1197, 1199, 1709, 1648), (1195, 1197, 1648, 1649), (1206, 1207, 1205, 1204), (1208, 1209, 1211, 1210), (1205, 1209, 1208, 1204), (1212, 1216, 1217, 1213), (1215, 1219, 1218, 1214), (1220, 1224, 1225, 1221), (1223, 1227, 1226, 1222), (1229, 1231, 1230, 1228), (1233, 1235, 1234, 1232), (1219, 1229, 1228, 1218), (1227, 1233, 1232, 1226), (1212, 1213, 1201, 1638, 1639), (1220, 1221, 1207, 1206), (1210, 1211, 1225, 1224), (1201, 1206, 1204, 1688, 1687), (1202, 1208, 1210, 1203), (1204, 1208, 1202, 1689, 1688), (1213, 1217, 1224, 1220), (1222, 1226, 1219, 1215), (1232, 1234, 1231, 1229), (1213, 1220, 1206, 1201), (1203, 1210, 1224, 1217), (1226, 1232, 1229, 1219), (1236, 1705, 1706), (1242, 1243, 1241, 1240), (1246, 1247, 1245, 1244), (1245, 1249, 1248, 1244), (1252, 1253, 1251, 1250), (1251, 1255, 1254, 1250), (1248, 1249, 1239, 1701, 1700), (1254, 1255, 1243, 1242), (1239, 1242, 1240, 1238), (1247, 1252, 1250, 1245), (1250, 1254, 1249, 1245), (1249, 1254, 1242, 1239), (1200, 1237, 1707, 1708, 1199), (1199, 1708, 1709), (1231, 1247, 1246, 1230), (1235, 1253, 1252, 1234), (1234, 1252, 1247, 1231), (1214, 1218, 1196, 1194), (1228, 1230, 1200, 1198), (1218, 1228, 1198, 1196), (1237, 1246, 1244, 1236), (1244, 1248, 1704, 1705, 1236), (1230, 1246, 1237, 1200), (1258, 1259, 1257, 1256), (1260, 1261, 1263, 1262), (1264, 1267, 1268, 1265), (1264, 1266, 1269, 1267), (1270, 1274, 1275, 1271), (1273, 1277, 1276, 1272), (1280, 1281, 1279, 1278), (1282, 1283, 1285, 1284), (1279, 1283, 1282, 1278), (1282, 1284, 1280, 1278), (1287, 1290, 1289, 1286), (1295, 1296, 1294, 1293), (1292, 1296, 1295, 1291), (1277, 1287, 1286, 1276), (1285, 1292, 1291, 1284), (1270, 1271, 1259, 1258), (1262, 1263, 1275, 1274), (1259, 1271, 1275, 1263), (1259, 1266, 1264, 1257), (1261, 1267, 1269, 1263), (1264, 1267, 1261, 1257), (1259, 1263, 1269, 1266), (1280, 1284, 1277, 1273), (1290, 1295, 1293, 1288), (1291, 1295, 1290, 1287), (1284, 1291, 1287, 1277), (1299, 1300, 1298, 1297), (1301, 1302, 1304, 1303), (1298, 1302, 1301, 1297), (1299, 1303, 1304, 1300), (1301, 1303, 1299, 1297), (1307, 1308, 1306, 1305), (1309, 1310, 1312, 1311), (1307, 1311, 1312, 1308), (1315, 1316, 1314, 1313), (1317, 1318, 1320, 1319), (1314, 1318, 1317, 1313), (1323, 1324, 1322, 1321), (1322, 1326, 1325, 1321), (1328, 1330, 1331, 1329), (1339, 1340, 1338, 1337), (1336, 1340, 1339, 1335), (1338, 1340, 1336, 1334), (1342, 1345, 1344, 1341), (1309, 1328, 1329, 1310), (1320, 1336, 1335, 1319), (1326, 1342, 1341, 1325), (1341, 1343, 1327, 1325), (1344, 1345, 1333, 1332), (1300, 1307, 1305, 1298), (1302, 1309, 1311, 1304), (1300, 1304, 1311, 1307), (1316, 1323, 1321, 1314), (1318, 1325, 1327, 1320), (1321, 1325, 1318, 1314), (1336, 1343, 1341, 1334), (1341, 1344, 1338, 1334), (1327, 1343, 1336, 1320), (1348, 1349, 1347, 1346), (1353, 1354, 1352, 1351), (1357, 1358, 1356, 1355), (1356, 1360, 1359, 1355), (1362, 1364, 1363, 1361), (1359, 1360, 1349, 1348), (1363, 1364, 1354, 1353), (1354, 1364, 1362, 1350), (1349, 1353, 1351, 1347), (1361, 1363, 1360, 1356), (1360, 1363, 1353, 1349), (1370, 1371, 1369, 1368), (1367, 1371, 1370, 1366), (1376, 1377, 1375, 1374), (1373, 1377, 1376, 1372), (1369, 1382, 1381, 1368), (1375, 1384, 1383, 1374), (1378, 1379, 1367, 1366), (1371, 1376, 1374, 1369), (1372, 1376, 1371, 1367), (1379, 1380, 1372, 1367), (1374, 1383, 1382, 1369), (1290, 1358, 1357, 1289), (1356, 1358, 1290, 1288), (1294, 1362, 1361, 1293), (1293, 1361, 1356, 1288), (1333, 1373, 1372, 1332), (1338, 1379, 1378, 1337), (1344, 1380, 1379, 1338), (1372, 1380, 1344, 1332), (1281, 1315, 1313, 1279), (1283, 1317, 1319, 1285), (1313, 1317, 1283, 1279), (1296, 1339, 1337, 1294), (1335, 1339, 1296, 1292), (1319, 1335, 1292, 1285), (1354, 1370, 1368, 1352), (1366, 1370, 1354, 1350), (1362, 1378, 1366, 1350), (1368, 1381, 1365, 1352), (1337, 1378, 1362, 1294), (1207, 1258, 1256, 1205), (1209, 1260, 1262, 1211), (1256, 1260, 1209, 1205), (1221, 1225, 1274, 1270), (1272, 1276, 1227, 1223), (1286, 1289, 1235, 1233), (1221, 1270, 1258, 1207), (1211, 1262, 1274, 1225), (1276, 1286, 1233, 1227), (1243, 1348, 1346, 1241), (1253, 1357, 1355, 1251), (1355, 1359, 1255, 1251), (1255, 1359, 1348, 1243), (1289, 1357, 1253, 1235), (1387, 1388, 1386, 1385), (1389, 1390, 1392, 1391), (1387, 1391, 1392, 1388), (1395, 1396, 1394, 1393), (1395, 1397, 1398, 1396), (1401, 1402, 1400, 1399), (1400, 1404, 1403, 1399), (1407, 1408, 1406, 1405), (1406, 1410, 1409, 1405), (1411, 1415, 1416, 1412), (1414, 1418, 1417, 1413), (1419, 1420, 1422, 1421), (1425, 1426, 1424, 1423), (1422, 1426, 1425, 1421), (1389, 1411, 1412, 1390), (1412, 1414, 1392, 1390), (1404, 1428, 1427, 1403), (1427, 1428, 1414, 1413), (1417, 1429, 1427, 1413), (1409, 1410, 1398, 1397), (1388, 1395, 1393, 1386), (1388, 1392, 1397, 1395), (1402, 1407, 1405, 1400), (1405, 1409, 1404, 1400), (1412, 1419, 1421, 1414), (1412, 1416, 1423, 1419), (1421, 1425, 1418, 1414), (1404, 1409, 1397, 1392), (1414, 1428, 1404, 1392), (1432, 1433, 1431, 1430), (1432, 1436, 1437, 1433), (1438, 1439, 1442, 1440), (1446, 1447, 1445, 1444), (1445, 1449, 1448, 1444), (1452, 1453, 1451, 1450), (1451, 1455, 1454, 1450), (1456, 1457, 1459, 1458), (1462, 1463, 1461, 1460), (1459, 1463, 1462, 1458), (1470, 1471, 1469, 1468), (1467, 1471, 1470, 1466), (1469, 1471, 1467, 1465), (1435, 1457, 1456, 1434), (1440, 1464, 1465, 1441), (1443, 1467, 1466, 1442), (1440, 1442, 1466, 1464), (1448, 1449, 1437, 1436), (1454, 1455, 1443, 1442), (1433, 1439, 1438, 1431), (1433, 1437, 1442, 1439), (1447, 1452, 1450, 1445), (1450, 1454, 1449, 1445), (1457, 1464, 1466, 1459), (1463, 1470, 1468, 1461), (1466, 1470, 1463, 1459), (1449, 1454, 1442, 1437), (1477, 1478, 1476, 1475), (1474, 1478, 1477, 1473), (1476, 1478, 1474, 1472), (1480, 1483, 1482, 1479), (1476, 1485, 1484, 1475), (1483, 1487, 1486, 1482), (1474, 1481, 1479, 1472), (1479, 1482, 1476, 1472), (1482, 1486, 1485, 1476), (1418, 1474, 1473, 1417), (1424, 1480, 1479, 1423), (1479, 1481, 1425, 1423), (1425, 1481, 1474, 1418), (1461, 1489, 1488, 1460), (1468, 1490, 1489, 1461), (1396, 1432, 1430, 1394), (1396, 1398, 1436, 1432), (1408, 1446, 1444, 1406), (1444, 1448, 1410, 1406), (1420, 1456, 1458, 1422), (1426, 1462, 1460, 1424), (1458, 1462, 1426, 1422), (1410, 1448, 1436, 1398), (1460, 1488, 1480, 1424), (1497, 1498, 1496, 1495), (1496, 1500, 1499, 1495), (1503, 1504, 1502, 1501), (1502, 1506, 1505, 1501), (1509, 1510, 1508, 1507), (1508, 1512, 1511, 1507), (1515, 1516, 1514, 1513), (1492, 1510, 1509, 1491), (1494, 1516, 1515, 1493), (1499, 1500, 1492, 1491), (1505, 1506, 1494, 1493), (1498, 1503, 1501, 1496), (1501, 1505, 1500, 1496), (1510, 1515, 1513, 1508), (1513, 1517, 1512, 1508), (1500, 1505, 1493, 1492), (1493, 1515, 1510, 1492), (1520, 1521, 1519, 1518), (1524, 1525, 1523, 1522), (1523, 1527, 1526, 1522), (1524, 1528, 1529, 1525), (1526, 1528, 1524, 1522), (1523, 1525, 1529, 1527), (1532, 1533, 1531, 1530), (1531, 1535, 1534, 1530), (1537, 1540, 1539, 1536), (1519, 1542, 1541, 1518), (1541, 1543, 1520, 1518), (1527, 1545, 1544, 1526), (1534, 1535, 1521, 1520), (1539, 1540, 1529, 1528), (1521, 1528, 1526, 1519), (1533, 1538, 1536, 1531), (1536, 1539, 1535, 1531), (1535, 1539, 1528, 1521), (1526, 1544, 1542, 1519), (1504, 1532, 1530, 1502), (1530, 1534, 1506, 1502), (1516, 1543, 1541, 1514), (1506, 1534, 1520, 1494), (1520, 1543, 1516, 1494), (1453, 1497, 1495, 1451), (1495, 1499, 1455, 1451), (1467, 1509, 1507, 1465), (1507, 1511, 1469, 1465), (1455, 1499, 1491, 1443), (1491, 1509, 1467, 1443), (1550, 1551, 1549, 1548), (1549, 1551, 1547, 1546), (1554, 1555, 1553, 1552), (1554, 1556, 1557, 1555), (1559, 1561, 1560, 1558), (1563, 1565, 1564, 1562), (1560, 1561, 1551, 1550), (1564, 1565, 1557, 1556), (1547, 1554, 1552, 1546), (1547, 1551, 1556, 1554), (1562, 1564, 1561, 1559), (1561, 1564, 1556, 1551), (1567, 1569, 1570, 1568), (1571, 1573, 1574, 1572), (1576, 1578, 1577, 1575), (1580, 1582, 1581, 1579), (1577, 1578, 1570, 1569), (1581, 1582, 1574, 1573), (1568, 1570, 1573, 1571), (1579, 1581, 1578, 1576), (1578, 1581, 1573, 1570), (1555, 1567, 1566, 1553), (1555, 1557, 1569, 1567), (1575, 1577, 1565, 1563), (1565, 1577, 1569, 1557), (1583, 1585, 1586, 1584), (1587, 1589, 1590, 1588), (1592, 1594, 1593, 1591), (1596, 1598, 1597, 1595), (1593, 1594, 1586, 1585), (1597, 1598, 1590, 1589), (1590, 1598, 1596, 1588), (1584, 1586, 1589, 1587), (1595, 1597, 1594, 1592), (1594, 1597, 1589, 1586), (1603, 1604, 1600, 1599), (1605, 1606, 1602, 1601), (1604, 1605, 1601, 1600), (1596, 1603, 1599, 1588), (1572, 1574, 1585, 1583), (1591, 1593, 1582, 1580), (1582, 1593, 1585, 1574), (1529, 1550, 1548, 1527), (1558, 1560, 1540, 1537), (1540, 1560, 1550, 1529), (67, 908, 909, 68), (70, 911, 910, 69), (60, 901, 908, 67), (69, 910, 903, 62), (56, 68, 909, 897), (101, 927, 928, 102), (109, 934, 935, 110), (118, 941, 940, 117), (126, 949, 948, 125), (947, 949, 126, 124), (102, 928, 934, 109), (125, 948, 941, 118), (56, 897, 927, 101), (117, 940, 911, 70), (194, 1012, 1013, 195), (202, 1018, 1019, 203), (209, 1023, 1022, 208), (215, 1029, 1028, 214), (195, 1013, 1018, 202), (214, 1028, 1023, 209), (240, 1062, 1063, 241), (239, 241, 1063, 1061), (246, 1067, 1068, 247), (249, 1070, 1069, 248), (255, 1074, 1073, 254), (255, 257, 1075, 1074), (261, 1080, 1081, 262), (239, 1061, 1067, 246), (1069, 1080, 261, 248), (203, 1019, 1062, 240), (254, 1073, 1029, 215), (322, 1134, 1135, 323), (331, 1141, 1142, 332), (1140, 1141, 331, 330), (323, 1135, 1140, 330), (324, 335, 1143, 1136), (355, 1165, 1166, 356), (359, 1167, 1168, 360), (356, 1166, 1167, 359), (1168, 1176, 363, 360), (332, 1142, 1165, 355), (247, 1068, 1134, 322), (324, 1136, 1070, 249), (262, 1081, 1143, 335), (378, 1187, 1188, 379), (1186, 1187, 378, 376), (386, 1191, 1192, 387), (379, 1188, 1191, 386), (387, 1192, 1193, 390), (363, 1176, 1186, 376), (403, 1194, 1646, 1647, 402), (402, 1647, 1650), (443, 1215, 1214, 442), (447, 1223, 1222, 446), (446, 1222, 1215, 443), (442, 1214, 1194, 403), (516, 1264, 1265, 517), (521, 1273, 1272, 520), (525, 1281, 1280, 524), (509, 1257, 1264, 516), (524, 1280, 1273, 521), (558, 1297, 1298, 559), (566, 1305, 1306, 567), (573, 1316, 1315, 572), (577, 1324, 1323, 576), (559, 1298, 1305, 566), (576, 1323, 1316, 573), (517, 1265, 1297, 558), (572, 1315, 1281, 525), (437, 1205, 1256, 508), (520, 1272, 1223, 447), (644, 1385, 1386, 645), (652, 1393, 1394, 653), (659, 1402, 1401, 658), (662, 1408, 1407, 661), (645, 1386, 1393, 652), (661, 1407, 1402, 659), (677, 1430, 1431, 678), (681, 1447, 1446, 680), (683, 1453, 1452, 682), (682, 1452, 1447, 681), (653, 1394, 1430, 677), (680, 1446, 1408, 662), (747, 1498, 1497, 746), (751, 1504, 1503, 750), (750, 1503, 1498, 747), (785, 1533, 1532, 784), (790, 1537, 1536, 789), (1536, 1538, 791, 789), (791, 1538, 1533, 785), (784, 1532, 1504, 751), (746, 1497, 1453, 683), (839, 1559, 1558, 838), (847, 1563, 1562, 846), (846, 1562, 1559, 839), (856, 1567, 1568, 857), (1566, 1567, 856, 854), (860, 1571, 1572, 861), (867, 1576, 1575, 866), (874, 1580, 1579, 873), (857, 1568, 1571, 860), (873, 1579, 1576, 867), (866, 1575, 1563, 847), (877, 1583, 1584, 878), (879, 1587, 1588, 880), (883, 1592, 1591, 882), (885, 1596, 1595, 884), (878, 1584, 1587, 879), (884, 1595, 1592, 883), (886, 1599, 1600, 887), (888, 1601, 1602, 889), (891, 1604, 1603, 890), (893, 1606, 1605, 892), (887, 1600, 1601, 888), (892, 1605, 1604, 891), (1602, 1606, 893, 889), (880, 1588, 1599, 886), (890, 1603, 1596, 885), (861, 1572, 1583, 877), (882, 1591, 1580, 874), (838, 1558, 1537, 790), (432, 433, 1, 1614, 1615), (6, 7, 449, 448), (14, 15, 454, 453), (11, 452, 454, 15), (7, 14, 453, 449), (504, 505, 59, 58), (61, 62, 509, 508), (50, 487, 483, 46), (512, 513, 66, 65), (505, 512, 65, 59), (22, 23, 459, 458), (28, 29, 465, 464), (23, 28, 464, 459), (526, 527, 84, 83), (87, 88, 531, 530), (554, 555, 114, 113), (534, 535, 90, 89), (93, 94, 539, 538), (562, 563, 122, 121), (527, 534, 89, 84), (88, 93, 538, 531), (555, 562, 121, 114), (11, 22, 458, 452), (483, 526, 83, 46), (50, 87, 530, 487), (513, 554, 113, 66), (433, 504, 58, 1), (1240, 1241, 1682, 1679), (1256, 1257, 903, 902), (906, 907, 1261, 1260), (906, 1260, 1256, 902), (903, 1257, 1261, 907), (914, 915, 1268, 1267), (914, 1267, 1264, 910), (911, 1265, 1268, 915), (903, 910, 1264, 1257), (1346, 1347, 982, 981), (1351, 1352, 988, 987), (1347, 1351, 987, 982), (988, 1352, 1365, 989), (940, 941, 1298, 1297), (945, 1302, 1298, 941), (973, 974, 1331, 1330), (973, 1330, 1328, 971), (945, 952, 1309, 1302), (971, 1328, 1309, 952), (1381, 1382, 1007, 1006), (1383, 1384, 1009, 1008), (1382, 1383, 1008, 1007), (911, 940, 1297, 1265), (1365, 1381, 1006, 989), (894, 902, 1256, 1205), (1241, 1346, 981, 1681, 1682), (134, 135, 585, 584), (140, 141, 592, 591), (135, 140, 591, 585), (618, 619, 179, 178), (182, 183, 623, 622), (179, 619, 623, 183), (640, 641, 207, 206), (626, 627, 187, 186), (641, 648, 212, 207), (212, 648, 626, 186), (187, 627, 649, 213), (154, 155, 602, 601), (160, 161, 608, 607), (155, 160, 607, 602), (677, 678, 257, 256), (252, 675, 677, 256), (141, 154, 601, 592), (649, 675, 252, 213), (263, 264, 707, 706), (283, 284, 716, 715), (283, 715, 713, 280), (276, 280, 713, 709), (263, 706, 708, 275), (276, 709, 707, 264), (341, 342, 753, 752), (347, 348, 759, 758), (352, 762, 759, 348), (342, 347, 758, 753), (313, 341, 752, 725), (313, 725, 716, 284), (161, 275, 708, 608), (366, 367, 809, 808), (382, 383, 831, 830), (367, 368, 812, 809), (382, 830, 812, 368), (388, 389, 851, 850), (854, 855, 391, 390), (391, 855, 851, 389), (383, 388, 850, 831), (352, 366, 808, 762), (1050, 1051, 1416, 1415), (1054, 1055, 1420, 1419), (1054, 1419, 1423, 1058), (1051, 1058, 1423, 1416), (1484, 1485, 1127, 1126), (1125, 1483, 1480, 1121), (1486, 1487, 1129, 1128), (1485, 1486, 1128, 1127), (1129, 1487, 1483, 1125), (1078, 1079, 1435, 1434), (1440, 1441, 1087, 1086), (1082, 1438, 1440, 1086), (1103, 1104, 1465, 1464), (1468, 1469, 1108, 1107), (1431, 1438, 1082, 1075), (1096, 1103, 1464, 1457), (1078, 1434, 1456, 1095), (1096, 1457, 1435, 1079), (1087, 1441, 1465, 1104), (1488, 1489, 1132, 1131), (1489, 1490, 1133, 1132), (1055, 1095, 1456, 1420), (1480, 1488, 1131, 1121), (1133, 1490, 1468, 1107), (1511, 1512, 1160, 1159), (1513, 1514, 1163, 1162), (1164, 1517, 1513, 1162), (1512, 1517, 1164, 1160), (1541, 1542, 1183, 1182), (1544, 1545, 1185, 1184), (1542, 1544, 1184, 1183), (1185, 1545, 1527, 1181), (1514, 1541, 1182, 1163), (1469, 1511, 1159, 1108), (1548, 1549, 1190, 1189), (1190, 1549, 1546, 1188), (1552, 1553, 1192, 1191), (1546, 1552, 1191, 1188), (1553, 1566, 1193, 1192), (1527, 1548, 1189, 1181), (27, 132, 134, 29), (27, 31, 136, 132), (19, 127, 136, 31), (78, 166, 168, 80), (78, 82, 170, 166), (94, 182, 180, 92), (178, 182, 94, 90), (110, 194, 192, 108), (104, 108, 192, 188), (190, 194, 110, 106), (120, 204, 190, 106), (110, 194, 208, 124), (82, 104, 188, 170), (180, 204, 120, 92), (94, 122, 206, 182), (19, 80, 168, 127), (467, 588, 589, 469), (584, 588, 467, 465), (469, 589, 597, 473), (537, 620, 618, 535), (539, 622, 624, 541), (537, 541, 624, 620), (549, 628, 630, 551), (630, 632, 553, 551), (565, 642, 640, 563), (567, 644, 646, 569), (565, 569, 646, 642), (632, 656, 575, 553), (686, 688, 583, 581), (575, 656, 686, 581), (583, 688, 658, 577), (597, 628, 549, 473), (933, 1010, 1012, 935), (933, 937, 1014, 1010), (951, 1024, 1026, 953), (1022, 1024, 951, 947), (963, 1036, 1034, 961), (963, 965, 1039, 1036), (1048, 1050, 974, 972), (937, 961, 1034, 1014), (1026, 1048, 972, 953), (1005, 1117, 1115, 1003), (1001, 1003, 1115, 1113), (1001, 1113, 1109, 993), (1005, 1009, 1126, 1117), (965, 993, 1109, 1039), (1308, 1387, 1385, 1306), (1310, 1389, 1391, 1312), (1308, 1312, 1391, 1387), (1324, 1401, 1399, 1322), (1399, 1403, 1326, 1322), (1329, 1331, 1415, 1411), (1427, 1429, 1345, 1342), (1345, 1429, 1417, 1333), (1310, 1329, 1411, 1389), (1403, 1427, 1342, 1326), (1377, 1477, 1475, 1375), (1473, 1477, 1377, 1373), (1475, 1484, 1384, 1375), (1417, 1473, 1373, 1333), (29, 134, 584, 465), (535, 618, 178, 90), (94, 182, 622, 539), (563, 640, 206, 122), (974, 1050, 1415, 1331), (1384, 1484, 1126, 1009), (110, 935, 1012, 194), (208, 1022, 947, 124), (567, 1306, 1385, 644), (658, 1401, 1324, 577), (894, 1205, 437, 1690, 1692), (61, 508, 1256, 902), (903, 1257, 509, 62), (257, 678, 1431, 1075), (1193, 1566, 854, 390), (1684, 1683, 979), (1661, 1660, 896, 908, 901), (1674, 1676, 32, 34, 33), (1625, 1624, 393, 395, 392), (1658, 1656, 916, 898), (1663, 1659, 895, 897, 896), (1643, 1644, 397), (1678, 1677, 1239, 1238), (1679, 1680, 1240), (1655, 1654, 919, 917), (1672, 1668, 51, 35), (1637, 1622, 405), (1607, 1675, 33, 2), (1652, 1642, 398), (1621, 1670, 58, 1), (1626, 1625, 392, 404), (1670, 1669, 57, 59, 58), (1695, 1698, 61), (1686, 1685, 978, 975), (1653, 1686, 975), (1644, 1636, 418, 397), (1613, 1615, 432), (1691, 1694, 894), (1681, 1683, 1684, 1685, 1686, 1653, 1654, 1655, 1657, 1656, 1658, 1659, 1663, 1660, 1661, 1662, 1699, 1669, 1670, 1621, 1614, 1693, 1698, 1695, 1696, 1697, 1694, 1691, 1692, 1690, 1609, 1615, 1613, 1611, 1688, 1689, 1702, 1703, 1677, 1678, 1680, 1679, 1682), (1669, 1673, 1667, 1666, 1665, 1664, 1668, 1672, 1676, 1674, 1675, 1607, 1608, 1633, 1631, 1632, 1630, 1627, 1628, 1629, 1624, 1625, 1626, 1623, 1617, 1616, 1615, 1614, 1618, 1620, 1619, 1671), (1613, 1617, 1622, 1637, 1636, 1644, 1643, 1642, 1652, 1651, 1650, 1647, 1646, 1645, 1649, 1648, 1709, 1708, 1707, 1706, 1705, 1704, 1700, 1701, 1677, 1703, 1640, 1641, 1639, 1638, 1687, 1688, 1611, 1610, 1634, 1635, 1612), (1633, 1608, 5, 4), (1629, 1628, 394, 393), (1694, 1697, 900, 902, 894), (1618, 1614, 1, 0), (1685, 1684, 979, 980, 978), (1657, 1655, 917), (1680, 1678, 1238, 1240), (1615, 1609, 436, 432), (1612, 1635, 430), (1706, 1707, 1237, 1236), (1675, 1674, 33), (1687, 1638, 1201), (1659, 1658, 898, 895), (1641, 1640, 1203, 1217, 1216), (1616, 1617, 410), (1631, 1633, 4), (1635, 1634, 431, 430), (1622, 1617, 410, 412, 405), (1669, 1699, 60, 57), (1630, 1632, 36, 38), (1676, 1672, 35, 32), (1609, 1690, 437, 436), (1660, 1663, 896), (1677, 1701, 1239), (1654, 1653, 975, 976, 919), (1673, 1669, 57), (1617, 1613, 432, 410), (1640, 1703, 1702, 1202, 1203), (1662, 1661, 901, 60), (1696, 1695, 61, 902, 900), (1636, 1637, 405, 419, 418), (1683, 1681, 981, 979), (1615, 1616, 410, 432), (1614, 1621, 1), (1628, 1627, 6, 448, 394), (1668, 1664, 54, 51), (1639, 1641, 1216, 1212), (1620, 1618, 0), (1700, 1704, 1248), (1608, 1607, 2, 12, 5), (1642, 1643, 397, 399, 398), (1665, 1666, 55), (1702, 1689, 1202), (1610, 1611, 436, 438, 431), (1624, 1629, 393), (1649, 1645, 1195), (1634, 1610, 431), (1692, 1691, 894), (1697, 1696, 900), (1627, 1630, 38, 6), (1699, 1662, 60)])
me_sphere_008.polygons.foreach_set('material_index', [6, 6, 6, 6, 6, 6, 6, 6, 6, 0, 0, 6, 0, 0, 6, 6, 6, 6, 6, 6, 6, 6, 6, 6, 6, 6, 6, 6, 6, 6, 6, 6, 6, 6, 6, 6, 6, 6, 6, 6, 6, 6, 6, 6, 6, 0, 0, 0, 6, 6, 6, 6, 6, 6, 6, 6, 6, 0, 0, 6, 6, 6, 0, 0, 0, 6, 6, 0, 0, 6, 6, 0, 0, 6, 6, 6, 0, 6, 0, 6, 6, 6, 6, 0, 6, 6, 6, 6, 6, 6, 6, 6, 6, 6, 6, 6, 6, 6, 6, 6, 6, 6, 6, 6, 6, 6, 6, 6, 6, 6, 6, 6, 6, 6, 6, 6, 6, 6, 0, 0, 0, 0, 0, 0, 0, 0, 0, 0, 0, 0, 0, 0, 0, 0, 0, 0, 0, 0, 0, 0, 6, 0, 0, 0, 0, 0, 0, 0, 0, 0, 0, 0, 6, 0, 0, 0, 0, 0, 0, 0, 0, 0, 0, 0, 0, 0, 0, 0, 0, 0, 0, 0, 0, 0, 0, 0, 0, 0, 0, 0, 0, 0, 0, 0, 0, 0, 0, 0, 0, 0, 0, 0, 0, 0, 0, 0, 0, 0, 0, 0, 0, 0, 0, 0, 0, 0, 0, 0, 0, 0, 0, 0, 0, 0, 0, 0, 0, 0, 0, 0, 0, 0, 0, 0, 0, 0, 0, 0, 0, 0, 0, 0, 0, 1, 1, 0, 0, 0, 0, 1, 0, 0, 0, 0, 0, 0, 0, 1, 0, 2, 2, 4, 0, 0, 4, 0, 0, 1, 4, 1, 0, 0, 2, 0, 0, 0, 0, 1, 0, 4, 0, 0, 0, 0, 0, 0, 0, 0, 1, 1, 2, 2, 4, 1, 4, 2, 1, 2, 1, 1, 4, 1, 4, 2, 0, 0, 1, 4, 0, 1, 0, 0, 0, 0, 0, 0, 0, 1, 1, 4, 4, 4, 0, 0, 0, 0, 0, 0, 0, 0, 0, 0, 0, 0, 0, 0, 0, 4, 2, 4, 4, 3, 4, 3, 4, 4, 4, 4, 4, 4, 3, 4, 4, 3, 3, 2, 1, 2, 4, 2, 6, 6, 6, 6, 6, 6, 6, 6, 6, 6, 6, 6, 6, 6, 6, 6, 6, 6, 6, 6, 6, 6, 6, 6, 6, 6, 6, 6, 6, 6, 6, 6, 6, 6, 6, 6, 6, 6, 6, 6, 6, 6, 0, 0, 0, 0, 0, 0, 0, 0, 0, 6, 6, 0, 6, 0, 0, 6, 0, 0, 0, 6, 6, 6, 6, 6, 0, 0, 6, 6, 6, 6, 0, 0, 0, 6, 6, 0, 6, 6, 6, 0, 0, 6, 6, 0, 0, 6, 6, 0, 0, 0, 0, 0, 0, 0, 0, 0, 0, 0, 0, 0, 0, 0, 0, 0, 0, 0, 0, 0, 0, 0, 0, 0, 0, 0, 0, 0, 0, 0, 0, 0, 6, 0, 6, 0, 0, 0, 0, 0, 0, 0, 0, 0, 0, 0, 0, 0, 0, 0, 0, 0, 0, 0, 0, 0, 0, 0, 6, 6, 6, 6, 6, 6, 0, 6, 6, 6, 0, 6, 0, 6, 0, 0, 0, 0, 0, 0, 0, 0, 0, 0, 0, 0, 0, 0, 0, 0, 0, 0, 0, 0, 0, 0, 0, 0, 0, 0, 0, 0, 0, 0, 0, 0, 0, 0, 0, 0, 0, 0, 0, 0, 0, 0, 0, 0, 0, 0, 0, 0, 0, 0, 0, 0, 0, 0, 0, 0, 0, 0, 0, 0, 0, 0, 0, 0, 0, 0, 0, 0, 0, 0, 0, 0, 0, 0, 0, 1, 0, 1, 0, 0, 0, 0, 0, 0, 0, 0, 0, 0, 0, 0, 0, 0, 4, 1, 0, 0, 0, 0, 1, 0, 0, 0, 0, 0, 0, 0, 1, 0, 0, 0, 2, 0, 2, 0, 0, 0, 0, 1, 2, 2, 2, 0, 1, 1, 0, 2, 0, 5, 4, 1, 0, 1, 2, 1, 2, 0, 2, 0, 2, 1, 3, 0, 0, 0, 0, 1, 4, 0, 1, 0, 4, 0, 1, 0, 1, 0, 1, 0, 0, 1, 2, 1, 4, 1, 2, 0, 2, 0, 0, 1, 0, 0, 1, 0, 0, 0, 0, 0, 0, 0, 0, 1, 0, 3, 0, 2, 0, 1, 1, 3, 5, 4, 5, 4, 3, 3, 3, 1, 4, 1, 4, 0, 3, 0, 1, 0, 3, 5, 4, 3, 3, 4, 1, 3, 5, 5, 5, 4, 4, 4, 5, 4, 3, 4, 5, 4, 4, 4, 4, 3, 4, 5, 1, 3, 5, 5, 1, 5, 5, 5, 5, 5, 3, 4, 4, 2, 0, 2, 0, 5, 4, 4, 3, 3, 1, 6, 6, 6, 6, 6, 6, 6, 6, 6, 6, 6, 6, 6, 6, 6, 6, 6, 6, 6, 6, 6, 6, 6, 6, 6, 6, 0, 0, 0, 0, 6, 6, 6, 6, 6, 0, 6, 6, 6, 6, 0, 0, 6, 6, 6, 0, 0, 6, 6, 0, 6, 6, 0, 6, 6, 6, 6, 6, 6, 6, 6, 6, 0, 0, 0, 0, 6, 0, 0, 6, 6, 0, 6, 6, 6, 6, 6, 6, 6, 6, 6, 6, 6, 6, 6, 6, 6, 6, 6, 6, 6, 6, 6, 6, 0, 0, 0, 0, 0, 0, 0, 0, 0, 0, 0, 0, 1, 0, 0, 0, 0, 0, 0, 0, 0, 0, 0, 0, 0, 4, 0, 0, 0, 0, 0, 0, 0, 0, 0, 0, 0, 0, 0, 0, 0, 0, 0, 0, 0, 0, 4, 4, 4, 1, 1, 1, 1, 0, 4, 0, 1, 0, 0, 0, 0, 0, 4, 4, 4, 1, 0, 0, 0, 0, 0, 1, 0, 0, 0, 0, 0, 0, 0, 0, 0, 0, 0, 1, 4, 4, 4, 0, 0, 0, 0, 0, 4, 4, 0, 0, 1, 1, 1, 1, 4, 4, 4, 4, 4, 1, 3, 3, 4, 2, 4, 1, 4, 3, 3, 4, 4, 4, 3, 4, 3, 3, 3, 3, 3, 4, 4, 3, 4, 4, 3, 4, 4, 4, 3, 0, 1, 4, 2, 0, 2, 1, 3, 3, 3, 6, 6, 6, 6, 6, 6, 6, 6, 6, 6, 6, 6, 6, 6, 6, 6, 6, 6, 6, 6, 6, 6, 6, 6, 6, 6, 6, 6, 6, 6, 6, 6, 6, 6, 6, 6, 6, 6, 6, 6, 6, 6, 6, 6, 6, 6, 6, 6, 6, 6, 6, 6, 6, 6, 6, 6, 0, 0, 0, 0, 1, 0, 0, 0, 0, 0, 6, 6, 6, 6, 6, 6, 6, 0, 0, 0, 0, 3, 0, 0, 3, 3, 0, 0, 3, 0, 2, 0, 0, 2, 0, 0, 0, 0, 2, 0, 0, 2, 2, 4, 3, 3, 3, 0, 2, 0, 0, 2, 0, 6, 0, 0, 0, 0, 6, 0, 0, 6, 0, 0, 0, 0, 0, 1, 0, 0, 1, 0, 1, 1, 0, 0, 0, 0, 0, 4, 2, 2, 4, 0, 0, 0, 0, 0, 0, 0, 0, 1, 0, 1, 6, 6, 6, 6, 0, 0, 6, 6, 0, 6, 6, 6, 6, 6, 0, 3, 2, 0, 2, 4, 4, 4, 4, 0, 4, 0, 4, 3, 0, 3, 4, 4, 4, 3, 0, 3, 4, 4, 3, 0, 3, 3, 3, 0, 2, 0, 4, 4, 4, 4, 0, 4, 3, 4, 3, 3, 0, 0, 3, 0, 3, 3, 0, 0, 4, 4, 0, 3, 3, 4, 0, 1, 0, 1, 0, 0, 1, 1, 0, 4, 4, 4, 4, 4, 4, 0, 2, 4, 4, 0, 0, 3, 3, 4, 4, 4, 4, 4, 3, 3, 3, 3, 5, 3, 5, 4, 4, 3, 3, 3, 3, 5, 0, 5, 5, 5, 0, 4, 5, 5, 5, 5, 5, 5, 5, 5, 5, 5, 5, 5, 4, 5, 3, 5, 5, 4, 4, 3, 3, 3, 3, 5, 5, 5, 5, 5, 5, 5, 5, 5, 5, 5, 5, 5, 5, 5, 5, 5, 5, 5, 5, 5, 5, 5, 5, 5, 5, 4, 5, 3, 5, 3, 3, 5, 5, 3, 5, 5, 5, 3, 5, 5, 5, 5, 5, 5, 6, 6, 6, 6, 6, 6, 6, 6, 0, 0, 6, 0, 6, 6, 0, 0, 0, 0, 0, 0, 0, 0, 0, 0, 0, 0, 0, 0, 0, 0, 0, 0, 4, 1, 0, 0, 1, 1, 1, 4, 1, 0, 0, 0, 3, 3, 3, 3, 3, 4, 6, 6, 6, 6, 6, 6, 6, 0, 0, 6, 0, 0, 0, 0, 0, 0, 0, 0, 0, 6, 0, 0, 0, 0, 0, 0, 0, 0, 1, 4, 1, 0, 0, 4, 4, 4, 4, 5, 5, 5, 4, 4, 5, 5, 5, 5, 5, 5, 5, 3, 5, 3, 5, 5, 5, 3, 3, 5, 3, 5, 5, 5, 5, 5, 5, 5, 5, 3, 5, 3, 5, 6, 6, 6, 6, 6, 6, 6, 6, 6, 6, 0, 0, 0, 0, 0, 0, 0, 0, 0, 0, 0, 0, 6, 6, 6, 6, 6, 6, 6, 6, 6, 6, 6, 6, 6, 6, 6, 6, 6, 6, 0, 0, 0, 0, 0, 0, 0, 0, 0, 6, 6, 6, 6, 0, 0, 0, 0, 0, 0, 0, 0, 0, 0, 0, 0, 0, 0, 0, 0, 0, 0, 0, 4, 1, 0, 0, 0, 1, 2, 2, 1, 4, 4, 0, 4, 3, 4, 4, 3, 3, 3, 3, 2, 0, 0, 0, 0, 0, 2, 0, 0, 0, 0, 0, 0, 0, 4, 0, 0, 0, 0, 0, 4, 4, 0, 2, 4, 4, 3, 3, 4, 3, 3, 3, 3, 3, 4, 3, 3, 5, 3, 5, 3, 0, 0, 0, 6, 6, 0, 0, 6, 6, 0, 0, 0, 6, 0, 0, 0, 0, 0, 0, 0, 0, 0, 0, 0, 0, 0, 0, 0, 0, 0, 0, 0, 6, 6, 0, 0, 6, 0, 0, 6, 0, 0, 0, 0, 0, 0, 0, 0, 2, 4, 4, 0, 4, 4, 0, 4, 0, 0, 0, 4, 0, 0, 0, 0, 0, 0, 0, 0, 0, 0, 6, 6, 6, 0, 5, 6, 6, 6, 6, 6, 6, 6, 6, 6, 6, 6, 6, 6, 6, 6, 6, 6, 6, 6, 6, 6, 6, 6, 6, 6, 6, 6, 6, 6, 6, 6, 6, 6, 6, 6, 6, 6, 6, 6, 6, 6, 6, 6, 6, 6, 6, 6, 6, 6, 6, 6, 6, 6, 6, 6, 6, 6, 6, 6, 6, 6, 6, 6, 6, 6, 6, 6, 6, 6, 6, 6, 6, 6, 6, 6, 6, 6])
me_sphere_008.materials.append(mat_material)
me_sphere_008.materials.append(mat_material_008)
me_sphere_008.materials.append(mat_material_000)
me_sphere_008.materials.append(mat_material_013)
me_sphere_008.materials.append(mat_material_012)
me_sphere_008.materials.append(mat_material_007)
me_sphere_008.materials.append(mat_material_001)
me_sphere_008.use_remesh_preserve_volume = False
me_sphere_008.use_remesh_preserve_attributes = False
me_sphere_008.use_mirror_vertex_groups = False
me_sphere_008.update()

# ---- objects
ob_sphere_005 = bpy.data.objects.new('Sphere.005', me_sphere_008)

# ---- transforms, parenting, visibility, modifiers, constraints
ob_sphere_005.location = (13.07, -2.584, 2.234)
ob_sphere_005.rotation_euler = (0.1085, -0.0, 0.0)
ob_sphere_005.scale = (1.245, 1.476, 0.1219)
ob_sphere_005.lineart.crease_threshold = 0.0

# ---- collection membership
col_collection_1.objects.link(ob_sphere_005)

# ---- scene / render settings (as saved in the file)
scene.frame_start = 1; scene.frame_end = 250; scene.frame_set(1)
scene.render.engine = 'BLENDER_EEVEE_NEXT'
scene.render.resolution_percentage = 50
scene.render.dither_intensity = 0.0
scene.cycles.use_denoising = False
scene.cycles.samples = 128
scene.cycles.sampling_pattern = 'TABULATED_SOBOL'
scene.cycles.use_adaptive_sampling = False
scene.cycles.use_light_tree = False
scene.cycles.blur_glossy = 0.0
scene.cycles.sample_clamp_indirect = 0.0
scene.view_settings.view_transform = 'Standard'
bpy.context.view_layer.update()

# ---- added for rendering (the .blend has no active camera and no usable light): camera, sun
cam_auto = bpy.data.cameras.new('AutoCamera')
cam_auto.lens = 50.0
cam_auto.sensor_width = 36.0
cam_auto.clip_end = 1000.0
ob_auto_camera = bpy.data.objects.new('AutoCamera', cam_auto)
scene.collection.objects.link(ob_auto_camera)
ob_auto_camera.location = (27.656, -20.1037, 13.5678)
ob_auto_camera.rotation_euler = (1.09748, -7.21219e-08, 0.694738)
scene.camera = ob_auto_camera
light_auto_sun = bpy.data.lights.new('AutoSun', 'SUN')
light_auto_sun.energy = 3.0
light_auto_sun.angle = 0.0523599
ob_auto_sun = bpy.data.objects.new('AutoSun', light_auto_sun)
scene.collection.objects.link(ob_auto_sun)
ob_auto_sun.rotation_euler = (0.872665, 0.174533, 0.523599)
bpy.context.view_layer.update()
